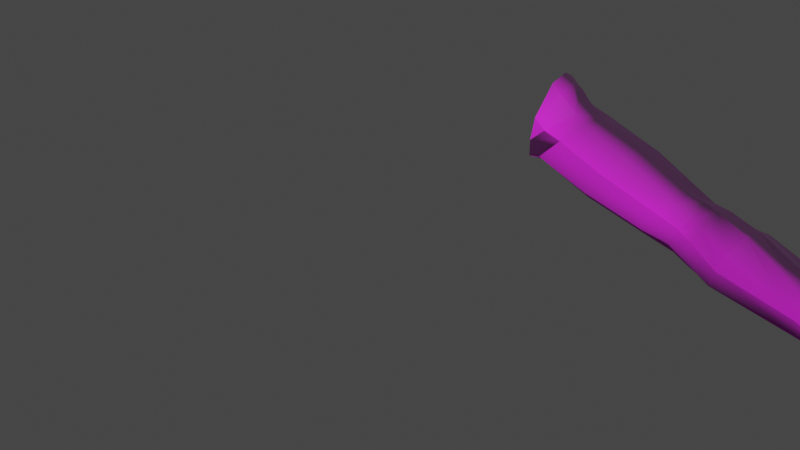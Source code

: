 # Source: left_arm.blend  (saved by Blender 4.2.66; exported with 4.5.12 LTS)
import bpy
from mathutils import Matrix  # noqa: F401  (used for matrix-valued properties, if any)

bpy.ops.wm.read_factory_settings(use_empty=True)
scene = bpy.context.scene
scene.name = 'Scene'

# ---- collections
col_collection = bpy.data.collections.new('Collection'); scene.collection.children.link(col_collection)

# ---- images (referenced by path relative to the original .blend; pixels are not part of the script)
import os
ASSET_DIR = os.environ.get("B2B_ASSET_DIR", "")  # directory of the original .blend (textures are referenced by path, not embedded)
HERE = os.path.dirname(os.path.abspath(__file__))  # packed textures are extracted next to this script under _unpacked/

def load_image(name, relpath, width, height, colorspace="sRGB"):
    """Load a texture the original file referenced (path relative to the .blend, or extracted next to this script)."""
    p = next((c for c in (os.path.join(HERE, relpath), os.path.join(ASSET_DIR, relpath)) if relpath and os.path.exists(c)), "")
    if p:
        img = bpy.data.images.load(p, check_existing=True)
        img.name = name
    else:  # same state as the original file: an image datablock whose file is absent (Cycles renders it pink)
        img = bpy.data.images.new(name, width, height)
        img.source = "FILE"
        img.filepath = "//" + (relpath or name)
    img.colorspace_settings.name = colorspace
    return img
img_armstexd_jpg = load_image('ArmsTexD.jpg', 'arms/Arms_Texture/ArmsTexD.jpg', 1024, 1024, 'sRGB')
img_armstexn_jpg = load_image('ArmsTexN.jpg', 'arms/Arms_Texture/ArmsTexN.jpg', 1024, 1024, 'sRGB')

# ---- materials (node trees are filled in below, after node groups)
mat_armstex_005 = bpy.data.materials.new('ArmsTex.005')
mat_armstex_005.use_transparent_shadow = False
mat_armstex_005.roughness = 0.2929
mat_armstex_005.specular_intensity = 1.0

# ---- material node trees
mat_armstex_005.use_nodes = True; mat_armstex_005.node_tree.nodes.clear()
_N = mat_armstex_005.node_tree.nodes; _L = mat_armstex_005.node_tree.links
n0 = _N.new('ShaderNodeBsdfPrincipled'); n0.name = 'Principled BSDF'; n0.location = (10, 300)
n0.distribution = 'GGX'
n0.subsurface_method = 'BURLEY'
n0.inputs[2].default_value = 0.8203
n0.inputs[3].default_value = 1.45
n0.inputs[13].default_value = 1.0
n0.inputs[27].default_value = (0.0, 0.0, 0.0, 1.0)
n0.inputs[28].default_value = 1.0
n1 = _N.new('ShaderNodeOutputMaterial'); n1.name = 'Material Output'; n1.location = (300, 300)
n2 = _N.new('ShaderNodeNormalMap'); n2.name = 'Normal Map'; n2.location = (-300, -300)
n2.label = 'Normal/Map'
n3 = _N.new('ShaderNodeTexImage'); n3.name = 'Image Texture'; n3.location = (-406, 382)
n3.image = img_armstexd_jpg
n4 = _N.new('ShaderNodeTexImage'); n4.name = 'Image Texture.001'; n4.location = (-614, -429)
n4.image = img_armstexn_jpg
_L.new(n0.outputs[0], n1.inputs[0])
_L.new(n2.outputs[0], n0.inputs[5])
_L.new(n3.outputs[0], n0.inputs[0])
_L.new(n4.outputs[0], n2.inputs[1])
n1.is_active_output = True

# ---- world
world_world = bpy.data.worlds.new('World'); scene.world = world_world
world_world.use_nodes = True; world_world.node_tree.nodes.clear()
_N = world_world.node_tree.nodes; _L = world_world.node_tree.links
n0 = _N.new('ShaderNodeOutputWorld'); n0.name = 'World Output'; n0.location = (300, 300)
n1 = _N.new('ShaderNodeBackground'); n1.name = 'Background'; n1.location = (10, 300)
n1.inputs[0].default_value = (0.05088, 0.05088, 0.05088, 1.0)
_L.new(n1.outputs[0], n0.inputs[0])
n0.is_active_output = True
world_world.color = (0.05088, 0.05088, 0.05088)
world_world.use_sun_shadow = False
world_world.sun_shadow_jitter_overblur = 0.0

# ---- meshes
me_fpsarms_2_001 = bpy.data.meshes.new('FpsArms.2.001')
me_fpsarms_2_001.from_pydata([(80.31, -7.807, 13.25), (83.88, -10.76, 13.88), (84.74, -13.55, 15.08), (78.28, -11.55, 16.7), (78.67, -11.85, 13.68), (76.28, -5.795, 18.51), (84.2, -9.948, 14.81), (82.46, -12.78, 20.98), (81.37, -11.95, 23.27), (84.29, -13.22, 14.74), (80.97, -11.24, 24.1), (82.82, -13.19, 18.33), (82.86, -13.37, 15.54), (83.27, -8.841, 23.71), (78.97, -14.95, 29.5), (78.9, -15.46, 29.86), (78.81, -15.65, 29.64), (78.81, -15.41, 29.32), (78.49, -15.91, 29.69), (78.38, -15.87, 29.31), (84.4, -13.6, 15.92), (84.11, -13.4, 15.88), (81.55, -9.256, 24.21), (78.14, -16.01, 29.72), (84.72, -12.9, 16.69), (76.31, -7.621, 21.75), (77.88, -15.93, 29.46), (84.5, -12.75, 16.85), (78.04, -15.95, 29.97), (81.14, -10.12, 24.41), (82.5, -8.434, 23.21), (85.34, -12.23, 16.89), (82.78, -9.038, 24.35), (85.29, -11.96, 17.0), (85.63, -11.54, 16.36), (84.76, -9.963, 19.33), (77.55, -15.72, 29.74), (78.0, -14.64, 30.1), (78.51, -15.81, 30.02), (77.63, -6.295, 15.13), (77.49, -15.74, 29.02), (77.62, -10.39, 12.13), (77.75, -8.674, 12.01), (77.03, -15.29, 29.29), (78.18, -15.72, 28.79), (77.88, -7.384, 12.73), (76.35, -11.19, 15.93), (85.18, -10.39, 17.1), (78.72, -15.03, 28.82), (76.75, -11.33, 13.37), (85.5, -11.47, 16.79), (72.02, -7.884, 18.69), (78.82, -14.25, 29.04), (85.85, -11.64, 15.63), (76.92, -15.09, 28.01), (76.46, -14.62, 28.49), (77.72, -14.93, 27.78), (78.33, -14.01, 27.85), (78.35, -13.29, 28.28), (72.29, -9.241, 17.83), (77.87, -12.89, 28.8), (73.47, -5.505, 18.75), (77.12, -13.12, 29.14), (72.51, -6.216, 19.02), (85.55, -10.97, 15.41), (72.87, -9.734, 16.89), (76.48, -13.81, 28.95), (73.56, -9.959, 16.13), (73.97, -10.06, 15.73), (86.67, -18.15, 16.46), (75.25, -5.388, 16.15), (78.83, -15.21, 30.07), (75.95, -6.333, 13.74), (75.81, -8.563, 12.22), (75.9, -7.528, 12.52), (78.43, -15.56, 30.26), (75.19, -9.975, 13.02), (77.95, -15.73, 30.22), (75.94, -9.642, 12.27), (74.68, -10.23, 14.41), (86.71, -18.59, 16.85), (77.39, -15.34, 29.96), (76.93, -14.48, 29.55), (71.33, -7.493, 18.07), (77.54, -13.74, 29.61), (71.61, -8.969, 17.06), (86.43, -18.53, 16.9), (72.42, -4.744, 17.62), (71.73, -5.607, 18.32), (78.37, -13.69, 29.34), (86.27, -18.25, 16.67), (78.87, -14.63, 29.71), (72.09, -9.302, 15.99), (72.48, -9.417, 14.75), (75.41, -12.87, 25.09), (86.22, -18.48, 17.34), (73.34, -9.65, 15.27), (74.66, -12.44, 25.53), (76.45, -12.68, 24.88), (85.95, -18.18, 17.21), (86.17, -18.21, 17.71), (77.11, -11.83, 24.95), (73.5, -4.794, 15.14), (75.21, -6.054, 13.17), (74.45, -5.1, 15.74), (75.07, -7.602, 12.28), (74.74, -8.909, 12.62), (86.01, -17.87, 17.73), (77.11, -10.94, 25.31), (73.93, -9.5, 13.91), (86.43, -18.22, 17.84), (85.29, -9.798, 18.31), (76.57, -10.58, 26.05), (74.22, -5.893, 12.44), (73.96, -7.648, 11.9), (86.35, -17.64, 17.94), (73.53, -8.719, 12.44), (75.4, -10.86, 26.58), (72.93, -9.293, 13.48), (73.0, -5.113, 18.27), (72.2, -5.855, 18.66), (87.1, -17.78, 17.25), (74.68, -11.79, 26.33), (77.35, -14.13, 27.12), (76.52, -14.28, 27.33), (71.76, -7.565, 18.32), (83.52, -9.321, 22.8), (72.05, -8.966, 17.44), (86.57, -18.6, 17.42), (77.87, -13.2, 27.22), (85.91, -17.43, 17.63), (86.36, -16.99, 17.85), (85.79, -17.79, 17.06), (72.61, -9.414, 16.45), (86.14, -17.79, 16.45), (86.71, -17.5, 16.19), (84.31, -9.18, 17.79), (86.94, -18.51, 16.88), (77.73, -12.39, 27.52), (77.21, -12.04, 27.96), (86.86, -18.53, 17.44), (86.7, -18.16, 17.86), (76.06, -13.21, 28.27), (85.42, -11.55, 14.54), (86.67, -17.54, 17.9), (86.94, -16.72, 17.59), (76.49, -12.38, 28.14), (75.93, -13.01, 28.05), (87.32, -16.74, 16.97), (87.16, -17.16, 16.4), (86.94, -18.03, 16.51), (85.4, -15.52, 16.41), (85.62, -15.16, 17.09), (85.76, -15.56, 15.79), (75.97, -13.79, 27.71), (76.68, -12.6, 28.43), (86.49, -15.28, 15.62), (74.33, -11.37, 25.62), (87.06, -14.94, 15.93), (87.24, -14.61, 16.55), (75.04, -10.28, 25.75), (76.29, -10.21, 25.39), (86.92, -14.49, 17.13), (77.42, -12.32, 28.24), (74.95, -12.64, 23.89), (86.3, -14.7, 17.37), (85.73, -16.21, 16.6), (74.11, -12.04, 24.46), (85.89, -15.91, 17.27), (86.82, -13.95, 15.65), (86.07, -16.25, 16.0), (86.71, -16.07, 15.84), (87.23, -15.83, 16.16), (87.45, -15.56, 16.78), (76.21, -12.55, 23.61), (77.32, -11.6, 23.82), (77.3, -10.45, 24.51), (87.13, -15.38, 17.36), (86.45, -15.53, 17.54), (87.07, -13.61, 16.27), (76.16, -9.658, 24.61), (86.73, -13.44, 16.92), (87.22, -16.07, 16.2), (87.4, -15.96, 16.84), (87.08, -15.74, 17.42), (79.89, -11.26, 22.53), (77.77, -11.2, 22.4), (77.03, -11.79, 22.84), (19.27, 1.244, 7.103), (74.66, -9.908, 25.04), (18.68, -1.02, 2.304), (73.95, -11.06, 24.96), (19.27, 3.603, 7.096), (72.93, -10.51, 22.39), (19.43, 6.69, 6.438), (73.59, -12.01, 21.44), (20.05, 10.98, 3.445), (20.06, 11.66, 0.335), (19.8, 10.66, -1.789), (21.59, 9.838, 3.731), (21.81, 10.39, 0.6494), (21.66, 9.534, -1.199), (21.55, 8.608, -2.438), (21.22, 6.876, -3.98), (20.51, 4.28, -5.214), (74.79, -8.016, 22.13), (86.18, -12.56, 16.66), (86.54, -13.04, 16.82), (86.91, -13.13, 16.12), (85.7, -12.26, 14.78), (73.59, -8.599, 22.6), (86.45, -12.59, 15.99), (72.3, -9.275, 20.28), (72.76, -10.76, 19.37), (85.75, -12.93, 16.98), (72.98, -7.326, 20.63), (74.43, -6.558, 20.31), (86.07, -13.43, 17.12), (77.8, -10.22, 24.0), (85.29, -13.72, 16.84), (77.98, -11.17, 23.65), (85.65, -14.1, 16.92), (77.48, -9.442, 23.76), (79.74, -10.9, 23.39), (85.06, -14.25, 16.2), (79.73, -10.03, 23.77), (80.02, -8.996, 23.63), (85.49, -14.52, 16.32), (77.4, -11.64, 20.11), (85.29, -12.94, 14.61), (76.25, -12.29, 20.22), (74.96, -12.39, 20.62), (85.36, -14.23, 15.44), (73.74, -11.23, 18.38), (74.79, -11.25, 17.68), (75.86, -11.04, 17.26), (81.88, -7.686, 19.94), (80.98, -7.787, 22.52), (82.55, -8.144, 16.9), (82.25, -11.92, 13.52), (82.54, -10.3, 13.4), (82.76, -9.055, 14.18), (80.45, -12.02, 20.28), (81.13, -12.39, 17.76), (81.8, -12.77, 15.03), (84.67, -12.41, 14.15), (85.75, -14.51, 15.66), (85.89, -13.73, 15.09), (63.94, -3.009, 8.506), (69.77, -3.968, 12.63), (62.93, -2.131, 11.34), (68.84, -3.777, 15.09), (88.89, -16.74, 25.58), (88.56, -17.53, 24.46), (88.96, -17.34, 23.79), (89.36, -16.99, 23.57), (61.9, -2.892, 13.29), (68.14, -4.748, 16.35), (24.07, 7.732, -0.4443), (19.17, -0.2529, -4.88), (86.08, -11.52, 25.93), (60.96, -5.635, 13.92), (67.58, -7.019, 16.21), (90.46, -17.97, 24.57), (90.4, -18.08, 25.25), (90.01, -17.85, 25.73), (89.6, -17.23, 25.75), (60.7, -8.493, 12.59), (89.45, -16.32, 25.44), (67.83, -8.9, 14.69), (89.89, -16.07, 24.75), (61.33, -9.843, 10.38), (68.36, -9.472, 12.85), (63.77, -8.141, 7.249), (69.95, -7.518, 10.1), (89.84, -16.52, 24.0), (90.16, -17.44, 24.09), (86.53, -14.48, 23.17), (86.54, -14.2, 23.97), (69.0, -8.962, 11.03), (62.72, -9.318, 8.272), (43.88, -2.388, -0.4469), (87.06, -14.29, 22.47), (44.85, 0.1571, 2.533), (44.54, 1.033, 4.905), (43.86, -0.7608, 6.805), (87.75, -13.71, 22.37), (88.1, -13.28, 22.86), (88.08, -13.06, 23.53), (42.78, -2.099, 8.092), (87.67, -13.22, 24.1), (41.38, -4.733, 7.632), (41.5, -6.985, 5.481), (42.2, -7.411, 1.786), (87.09, -13.61, 24.35), (87.66, -15.7, 23.88), (87.52, -15.38, 24.56), (88.05, -15.53, 23.21), (88.61, -15.01, 23.02), (88.96, -14.45, 23.37), (88.98, -14.19, 24.1), (88.47, -14.4, 24.69), (87.94, -14.87, 24.88), (85.29, -11.07, 22.95), (86.77, -12.18, 23.58), (85.58, -11.67, 26.49), (42.61, -5.519, -0.8872), (47.63, -4.412, -0.5118), (47.25, -5.718, -0.2742), (46.49, -2.484, 0.3327), (45.56, -6.183, -0.3702), (46.88, 0.8734, 6.103), (47.47, 0.1612, 3.433), (45.7, -1.305, 7.979), (87.21, -11.96, 22.93), (85.86, -10.78, 22.07), (43.84, -5.724, 8.342), (84.81, -11.55, 23.18), (86.37, -12.73, 24.0), (86.62, -14.43, 27.39), (87.56, -13.8, 25.86), (23.27, 6.329, -3.161), (19.29, 4.33, -5.606), (88.06, -13.52, 26.36), (39.48, -0.9048, 8.033), (84.44, -12.39, 22.77), (85.96, -13.46, 23.8), (87.95, -13.36, 27.1), (85.84, -12.2, 24.73), (84.2, -10.04, 24.64), (22.34, 3.108, -4.983), (83.19, -11.08, 25.62), (84.57, -12.84, 21.93), (86.06, -13.67, 22.82), (85.2, -12.55, 21.07), (86.62, -13.43, 21.95), (37.88, -6.946, 0.8649), (87.53, -13.53, 27.67), (84.91, -12.09, 26.66), (44.93, -3.107, 8.614), (87.84, -13.24, 26.23), (85.77, -11.85, 20.8), (43.88, -7.921, 6.038), (82.94, -11.91, 25.3), (87.13, -14.42, 25.99), (37.4, -3.915, 7.719), (84.68, -12.75, 26.25), (85.35, -10.99, 20.4), (85.24, -11.53, 20.32), (84.39, -12.37, 20.23), (83.27, -12.37, 24.41), (51.93, 0.2477, 8.919), (52.52, -0.1281, 5.952), (21.22, -0.1033, -4.827), (50.51, -2.062, 10.64), (83.86, -12.69, 21.53), (44.8, -8.289, 2.153), (87.13, -12.82, 21.8), (83.89, -9.488, 22.2), (83.62, -12.06, 22.52), (18.96, -1.817, -1.647), (84.21, -11.03, 22.96), (49.55, -4.808, 10.59), (87.72, -13.05, 26.96), (84.48, -10.45, 22.82), (86.02, -11.37, 21.12), (85.4, -9.989, 21.7), (89.87, -17.65, 23.93), (87.24, -12.22, 22.13), (84.73, -9.797, 20.1), (87.53, -12.51, 22.37), (87.51, -12.28, 23.12), (20.56, 1.246, 6.58), (90.21, -18.15, 24.46), (89.78, -18.17, 24.43), (89.45, -17.85, 24.09), (23.63, 4.365, 6.515), (90.22, -17.11, 25.06), (25.94, 6.569, 3.913), (48.53, -7.491, 9.836), (84.67, -9.26, 21.35), (26.37, 6.703, 0.6806), (83.63, -8.749, 20.87), (82.3, -9.49, 24.73), (79.12, -6.481, 18.9), (87.08, -12.49, 23.74), (26.2, 5.897, -2.225), (25.63, 2.474, -4.589), (86.25, -14.14, 15.37), (23.54, -0.9622, -4.529), (20.8, -1.954, -1.502), (28.54, -1.368, 7.583), (86.3, -13.13, 15.32), (86.7, -13.62, 15.52), (45.44, -4.243, -0.8813), (30.68, 1.97, 7.657), (78.16, -7.333, 21.77), (89.14, -14.81, 23.51), (84.78, -11.12, 14.17), (19.29, 1.734, -5.874), (79.95, -6.829, 15.98), (32.99, 4.341, 5.237), (79.53, -10.88, 12.39), (85.0, -10.56, 16.34), (89.19, -14.59, 24.26), (88.65, -14.71, 24.82), (80.08, -9.207, 12.47), (85.74, -11.36, 17.35), (87.3, -13.26, 27.54), (48.1, -9.217, 7.153), (85.44, -11.89, 17.24), (84.92, -13.03, 25.43), (84.51, -12.71, 17.26), (84.98, -10.42, 15.19), (84.51, -10.67, 23.94), (49.3, -9.695, 3.313), (34.26, 4.218, 2.098), (84.36, -12.88, 18.53), (89.54, -18.31, 24.93), (85.85, -11.56, 25.08), (86.89, -13.83, 27.72), (41.15, 0.5725, 6.305), (51.31, -6.349, 0.6469), (34.86, 3.491, -0.661), (88.99, -18.01, 24.68), (86.1, -11.77, 25.27), (37.18, -6.246, 4.801), (50.65, -7.866, 1.357), (89.37, -18.11, 25.4), (52.02, -4.326, 0.6902), (52.54, -1.845, 2.537), (33.22, 0.3304, -3.505), (84.48, -12.4, 19.73), (83.66, -10.49, 25.38), (20.99, 5.188, 6.387), (90.09, -18.32, 25.14), (64.36, -5.077, 7.151), (70.43, -5.794, 10.17), (30.38, -3.439, -3.698), (28.01, -5.017, -0.1466), (27.34, -3.63, 4.289), (85.15, -11.58, 20.07), (83.21, -12.39, 13.91), (88.95, -17.76, 25.35), (89.72, -18.03, 25.63), (89.27, -17.45, 25.71), (85.28, -11.44, 26.33), (19.6, -0.7829, 2.816), (85.78, -11.24, 25.74), (84.15, -10.31, 23.18), (83.91, -12.03, 23.71), (64.29, -6.593, 6.839), (85.44, -12.86, 24.76), (40.66, -1.617, -1.485), (38.69, -4.799, -1.824), (42.01, 0.8696, 1.321), (84.09, -10.95, 23.12), (41.76, 1.113, 3.902), (24.02, 7.403, 3.345), (84.44, -11.25, 23.6), (88.53, -17.23, 25.2), (85.3, -11.07, 19.89), (86.0, -10.47, 18.71), (89.71, -18.62, 20.44), (89.91, -19.3, 20.9), (89.48, -19.19, 20.87), (83.28, -11.97, 22.88), (89.21, -18.88, 20.53), (82.41, -12.02, 23.84), (89.2, -19.46, 21.35), (88.72, -19.1, 21.11), (81.98, -11.42, 24.77), (88.93, -19.31, 21.72), (88.71, -18.72, 21.82), (89.33, -19.19, 22.07), (88.93, -18.42, 22.15), (89.95, -18.23, 21.52), (82.17, -10.43, 25.08), (82.94, -9.965, 25.06), (83.78, -9.425, 24.2), (89.12, -16.0, 26.96), (89.72, -19.55, 21.56), (88.35, -18.14, 21.65), (88.6, -17.59, 22.0), (88.41, -18.58, 20.91), (88.89, -18.29, 20.3), (89.42, -16.39, 27.48), (89.08, -16.54, 27.45), (88.76, -16.35, 27.11), (89.46, -17.84, 20.16), (90.18, -19.15, 21.01), (88.9, -16.68, 27.93), (88.4, -16.6, 27.67), (90.02, -19.34, 21.67), (89.61, -19.05, 22.16), (89.23, -18.26, 22.19), (89.21, -17.25, 21.91), (89.74, -17.12, 21.25), (89.85, -17.52, 20.55), (88.7, -16.51, 28.35), (89.97, -18.44, 20.59), (86.72, -15.22, 19.81), (86.73, -14.88, 20.57), (87.28, -15.13, 19.15), (88.07, -14.67, 19.05), (88.55, -14.19, 19.52), (88.3, -16.32, 28.31), (88.97, -16.34, 28.55), (88.51, -15.94, 28.65), (89.3, -15.47, 27.99), (89.34, -16.53, 28.12), (87.88, -15.95, 28.14), (88.1, -15.39, 28.49), (87.98, -16.27, 27.41), (88.52, -13.86, 20.21), (88.03, -13.92, 20.76), (87.37, -14.25, 20.93), (87.63, -16.62, 20.27), (87.58, -16.32, 21.03), (88.12, -16.38, 19.65), (88.84, -16.06, 19.57), (89.25, -15.57, 19.98), (89.21, -15.26, 20.74), (88.68, -15.33, 21.3), (88.02, -15.76, 21.41), (88.34, -15.93, 26.78), (88.72, -15.36, 26.57), (89.59, -16.15, 27.58), (89.56, -16.24, 28.21), (89.18, -16.1, 28.62), (88.76, -15.67, 28.66), (85.97, -11.61, 19.86), (87.35, -12.71, 20.37), (87.86, -12.54, 19.71), (86.46, -11.24, 18.98), (85.56, -12.06, 20.07), (86.82, -13.26, 20.66), (88.54, -14.88, 28.31), (88.87, -14.57, 27.62), (88.99, -14.92, 26.92), (89.32, -15.76, 27.09), (85.6, -13.86, 25.93), (85.43, -13.53, 26.71), (85.12, -12.83, 19.73), (86.38, -13.96, 20.35), (85.04, -13.28, 18.87), (86.47, -14.33, 19.57), (85.52, -12.97, 18.02), (86.93, -14.15, 18.78), (86.09, -13.58, 25.31), (86.1, -12.39, 17.79), (86.56, -12.83, 25.25), (87.57, -13.63, 18.58), (86.48, -11.86, 18.09), (87.84, -12.98, 18.98), (88.1, -13.37, 19.16), (86.72, -12.35, 25.67), (88.12, -13.0, 19.9), (87.6, -13.09, 20.51), (89.4, -15.98, 20.1), (89.36, -15.72, 20.87), (88.8, -15.71, 21.45), (86.64, -12.08, 26.27), (19.52, 9.198, -3.287), (19.42, 7.227, -4.588), (86.23, -12.25, 26.81), (85.74, -12.77, 27.04), (86.82, -14.7, 26.66)], [], [(372, 376, 434, 192, 188), (535, 441, 432, 543), (543, 432, 417, 545), (42, 406, 402, 41), (45, 0, 406, 42), (49, 4, 3, 46), (3, 228, 235, 46), (41, 402, 4, 49), (222, 396, 25), (25, 205, 180, 222), (25, 5, 216, 205), (59, 213, 212, 51), (63, 215, 216, 61), (51, 212, 215, 63), (65, 233, 213, 59), (67, 234, 233, 65), (142, 154, 55, 66), (155, 142, 66, 62), (163, 155, 62, 60), (138, 163, 60, 58), (393, 169, 388), (393, 208, 179, 169), (208, 207, 181, 179), (207, 217, 181), (172, 182, 171), (172, 173, 183, 182), (68, 235, 234, 67), (173, 177, 184, 183), (177, 178, 184), (358, 380, 382), (39, 70, 5), (380, 369, 382), (35, 111, 136), (111, 47, 136), (32, 13, 30), (13, 126, 30), (403, 413, 6), (223, 220, 186, 185), (187, 186, 220, 175), (175, 174, 187), (70, 39, 72), (27, 412, 11, 12), (412, 417, 11), (432, 349, 7, 11), (349, 355, 7), (355, 359, 7), (466, 468, 8), (61, 216, 5, 70), (468, 471, 8), (45, 74, 72, 39), (434, 194, 192), (199, 196, 194), (200, 201, 198, 197), (201, 202, 563, 198), (199, 200, 197, 196), (434, 458, 199, 194), (458, 200, 199), (458, 258, 201, 200), (258, 202, 201), (258, 321, 203, 202), (204, 203, 321, 330), (204, 330, 399), (74, 45, 42, 73), (78, 41, 49, 76), (49, 46, 79, 76), (78, 73, 42, 41), (269, 85, 83, 262), (257, 88, 87, 251), (262, 83, 88, 257), (92, 85, 269), (93, 92, 269, 272), (345, 391, 440, 426), (426, 440, 439, 336), (68, 67, 96), (102, 249, 251, 87), (104, 70, 72, 103), (25, 396, 384, 5), (103, 72, 74, 105), (336, 439, 438, 454), (526, 539, 540, 480), (312, 311, 351, 352), (74, 73, 106, 105), (0, 45, 39, 400), (106, 76, 79, 109), (102, 104, 103, 113), (113, 103, 105, 114), (105, 106, 116, 114), (116, 106, 109, 118), (76, 106, 78), (87, 119, 104, 102), (88, 120, 119, 87), (83, 125, 120, 88), (85, 127, 125, 83), (92, 133, 127, 85), (93, 96, 133, 92), (249, 102, 113, 437), (480, 540, 527, 486), (528, 510, 486, 527), (545, 417, 412, 547), (529, 507, 510, 528), (311, 313, 354, 351), (313, 339, 362, 354), (529, 530, 508, 507), (530, 537, 512, 508), (339, 316, 379, 362), (316, 342, 409, 379), (346, 542, 566, 338), (411, 541, 542, 346), (342, 356, 415, 409), (310, 308, 422, 427), (188, 190, 447, 372), (360, 390, 447, 190), (452, 549, 541, 411), (328, 551, 549, 452), (425, 556, 551, 328), (267, 261, 362, 379), (436, 451, 422, 429), (451, 273, 427, 422), (260, 562, 556, 425), (305, 565, 562, 260), (338, 566, 565, 305), (248, 436, 429, 430), (273, 280, 415, 427), (280, 271, 409, 415), (271, 267, 379, 409), (451, 436, 437), (542, 541, 567, 319), (541, 549, 344, 567), (549, 551, 320, 344), (437, 436, 248, 249), (249, 248, 250, 251), (251, 250, 256, 257), (257, 256, 261, 262), (551, 556, 340, 320), (556, 562, 363, 340), (562, 565, 408, 363), (262, 261, 267, 269), (269, 267, 271, 272), (279, 280, 273, 274), (274, 273, 451, 437), (430, 352, 250, 248), (352, 351, 256, 250), (351, 354, 261, 256), (281, 453, 455, 283), (565, 566, 420, 408), (566, 542, 319, 420), (448, 329, 433, 446), (283, 455, 457, 284), (284, 457, 421, 285), (285, 421, 324, 289), (446, 433, 331, 338), (338, 331, 343, 346), (346, 343, 350, 411), (289, 324, 345, 291), (291, 345, 426, 292), (292, 426, 336, 293), (411, 350, 450, 452), (293, 336, 454, 306), (306, 454, 453, 281), (362, 261, 354), (452, 450, 459, 328), (309, 312, 352, 430), (307, 429, 422, 308), (309, 394, 281), (114, 116, 279, 274), (225, 223, 10, 29), (328, 459, 414, 419), (339, 289, 291, 316), (316, 291, 292, 342), (456, 361, 364, 449), (419, 414, 329, 448), (342, 292, 293, 356), (331, 477, 471, 343), (356, 293, 306, 310), (272, 271, 280, 279), (348, 441, 461, 347), (410, 33, 50, 407), (238, 400, 384, 236), (237, 236, 384, 396), (343, 471, 468, 350), (350, 468, 466, 450), (226, 225, 29, 22), (534, 462, 461, 531), (241, 0, 400, 238), (381, 258, 458, 378), (240, 239, 402, 406), (554, 555, 552), (554, 533, 557, 555), (547, 412, 410, 550), (450, 466, 456, 459), (395, 376, 372, 391), (401, 378, 376, 395), (241, 240, 406, 0), (423, 386, 381, 416), (533, 532, 558, 557), (431, 387, 386, 423), (459, 456, 449, 414), (307, 309, 430, 429), (281, 283, 312, 309), (438, 389, 387, 431), (439, 390, 389, 438), (532, 536, 558), (521, 559, 520), (416, 381, 378, 401), (312, 283, 284, 311), (311, 284, 285, 313), (440, 447, 390, 439), (185, 186, 228, 242), (313, 285, 289, 339), (433, 478, 477, 331), (243, 242, 228, 3), (239, 244, 4, 402), (244, 243, 3, 4), (226, 237, 396, 222), (449, 479, 329, 414), (281, 394, 306), (400, 39, 5, 384), (440, 391, 372, 447), (454, 438, 431, 453), (329, 479, 478, 433), (419, 425, 328), (310, 427, 415, 356), (380, 366, 369), (358, 366, 380), (419, 448, 260, 425), (136, 238, 236, 382), (237, 30, 382, 236), (448, 446, 305, 260), (453, 431, 423, 455), (446, 338, 305), (340, 323, 320), (455, 423, 416, 457), (521, 522, 560, 559), (340, 363, 327, 323), (363, 408, 337, 327), (477, 478, 383), (383, 478, 479, 32), (308, 394, 307), (408, 420, 337), (377, 264, 263, 276), (13, 479, 126), (449, 126, 479), (374, 375, 367, 373), (418, 424, 375, 374), (550, 410, 407, 553), (223, 225, 218, 220), (32, 479, 13), (477, 383, 22, 29), (428, 443, 424, 418), (225, 226, 222, 218), (175, 220, 218, 176), (437, 113, 114, 274), (230, 228, 186, 187), (231, 174, 164, 195), (522, 523, 561, 560), (116, 118, 279), (119, 61, 70, 104), (444, 445, 443, 428), (22, 383, 32, 30), (308, 310, 394), (457, 416, 401, 421), (421, 401, 395, 324), (523, 524, 561), (203, 564, 563, 202), (120, 63, 61, 119), (309, 307, 394), (127, 59, 51, 125), (133, 65, 59, 127), (306, 394, 310), (324, 395, 391, 345), (176, 218, 222, 180), (223, 185, 8, 10), (230, 187, 174, 231), (230, 231, 233, 234), (231, 195, 213, 233), (73, 78, 106), (265, 264, 377, 266), (96, 67, 65, 133), (46, 235, 68, 79), (109, 79, 68, 96), (109, 96, 93, 118), (213, 195, 193, 212), (279, 118, 93, 272), (435, 418, 374, 373), (366, 358, 364), (444, 428, 418, 435), (445, 252, 460, 443), (443, 460, 253, 424), (364, 358, 126, 449), (369, 347, 461, 35), (424, 253, 254, 375), (375, 254, 255, 367), (35, 461, 462), (275, 270, 377, 276), (377, 270, 268, 266), (47, 407, 50, 403), (531, 461, 441, 535), (212, 193, 210, 215), (322, 564, 203, 204), (403, 64, 413), (126, 358, 382, 30), (237, 226, 22, 30), (366, 347, 369), (111, 462, 47), (35, 462, 111), (382, 369, 35, 136), (6, 241, 238, 136), (302, 296, 460, 252), (296, 295, 253, 460), (295, 297, 254, 253), (229, 245, 143, 209), (2, 9, 245, 229), (20, 21, 9, 2), (24, 27, 21, 20), (297, 298, 255, 254), (298, 397, 275, 255), (397, 404, 270, 275), (31, 33, 27, 24), (34, 50, 33, 31), (64, 403, 34, 53), (404, 405, 268, 270), (53, 209, 143, 64), (121, 140, 137, 150), (86, 90, 69, 80), (95, 99, 90, 86), (100, 107, 99, 95), (110, 115, 107, 100), (141, 140, 121, 144), (405, 302, 252, 268), (128, 95, 86, 80), (110, 100, 95, 128), (115, 131, 130, 107), (107, 130, 132, 99), (99, 132, 134, 90), (90, 134, 135, 69), (255, 275, 276, 367), (149, 148, 121, 150), (121, 148, 145, 144), (367, 276, 263, 373), (178, 168, 130, 131), (168, 166, 132, 130), (166, 170, 134, 132), (170, 171, 135, 134), (171, 182, 149, 135), (182, 183, 148, 149), (264, 435, 373, 263), (265, 444, 435, 264), (183, 184, 145, 148), (184, 178, 131, 145), (135, 149, 150, 69), (265, 266, 445, 444), (266, 268, 252, 445), (326, 278, 294, 318), (333, 277, 278, 326), (69, 150, 137, 80), (140, 128, 80, 137), (141, 110, 128, 140), (141, 144, 115, 110), (144, 145, 131, 115), (221, 152, 165, 217), (227, 151, 152, 221), (246, 153, 151, 227), (335, 282, 277, 333), (357, 286, 282, 335), (388, 156, 153, 246), (169, 158, 156, 388), (179, 159, 158, 169), (181, 162, 159, 179), (370, 287, 286, 357), (371, 288, 287, 370), (217, 165, 162, 181), (152, 151, 166, 168), (151, 153, 170, 166), (385, 290, 288, 371), (318, 294, 290, 385), (278, 277, 295, 296), (153, 156, 171, 170), (156, 158, 172, 171), (158, 159, 173, 172), (159, 162, 177, 173), (277, 282, 297, 295), (282, 286, 298, 297), (162, 165, 178, 177), (165, 152, 168, 178), (208, 211, 206, 207), (207, 206, 214, 217), (217, 214, 219, 221), (221, 219, 224, 227), (227, 224, 232, 246), (246, 232, 247, 388), (388, 247, 392, 393), (393, 392, 211, 208), (214, 31, 24, 219), (219, 24, 20, 224), (224, 20, 2, 232), (232, 2, 229, 247), (247, 229, 209, 392), (206, 34, 31, 214), (209, 53, 211, 392), (211, 53, 34, 206), (286, 287, 299, 298), (287, 288, 300, 299), (288, 290, 301, 300), (290, 294, 302, 301), (294, 278, 296, 302), (314, 315, 303, 304), (403, 50, 34), (304, 303, 317, 318), (509, 528, 527, 540), (487, 488, 480, 486), (318, 317, 325, 326), (326, 325, 332, 333), (333, 332, 334, 335), (335, 334, 341, 357), (357, 341, 365, 368), (368, 365, 315, 314), (143, 245, 398), (462, 407, 47), (413, 64, 143, 398), (317, 361, 359, 325), (491, 492, 488, 487), (325, 359, 355, 332), (1, 398, 245, 442), (6, 413, 398, 1), (136, 47, 403, 6), (332, 355, 349, 334), (499, 506, 492, 491), (507, 508, 506, 499), (529, 528, 509, 530), (334, 349, 348, 341), (341, 348, 347, 365), (510, 491, 487, 486), (303, 364, 361, 317), (347, 366, 315, 365), (315, 366, 364, 303), (239, 240, 1, 442), (507, 499, 491, 510), (508, 512, 511, 506), (259, 399, 330, 353), (259, 353, 360), (322, 204, 399), (407, 462, 534, 553), (378, 458, 434, 376), (506, 511, 513, 492), (492, 513, 525, 488), (368, 370, 357), (125, 51, 63, 120), (215, 210, 205, 216), (228, 230, 234, 235), (386, 321, 258, 381), (488, 525, 526, 480), (539, 538, 509, 540), (243, 11, 7, 242), (509, 538, 537, 530), (420, 319, 511, 512), (319, 567, 513, 511), (387, 330, 321, 386), (389, 353, 330, 387), (390, 360, 353, 389), (8, 185, 242, 7), (567, 344, 525, 513), (344, 320, 526, 525), (320, 323, 539, 526), (323, 327, 538, 539), (368, 314, 371, 370), (327, 337, 537, 538), (244, 12, 11, 243), (244, 239, 442, 12), (314, 304, 385, 371), (240, 241, 6, 1), (304, 318, 385), (299, 397, 298), (299, 300, 404, 397), (300, 301, 405, 404), (301, 302, 405), (476, 493, 490, 500), (465, 467, 463, 464), (469, 470, 467, 465), (472, 473, 470, 469), (474, 475, 473, 472), (361, 456, 466, 359), (494, 493, 476, 495), (481, 469, 465, 464), (474, 472, 469, 481), (441, 348, 349, 432), (475, 483, 482, 473), (442, 245, 9), (337, 420, 512, 537), (473, 482, 484, 470), (33, 410, 412, 27), (470, 484, 485, 467), (467, 485, 489, 463), (498, 497, 476, 500), (476, 497, 496, 495), (524, 518, 482, 483), (518, 517, 484, 482), (466, 8, 7, 359), (8, 471, 10), (417, 432, 11), (517, 519, 485, 484), (519, 520, 489, 485), (520, 559, 498, 489), (442, 9, 21, 12), (21, 27, 12), (37, 75, 71, 91), (16, 17, 14, 15), (18, 19, 17, 16), (559, 560, 497, 498), (560, 561, 496, 497), (561, 524, 483, 496), (23, 26, 19, 18), (28, 36, 26, 23), (77, 75, 37, 81), (38, 18, 16, 15), (28, 23, 18, 38), (36, 43, 40, 26), (26, 40, 44, 19), (19, 44, 48, 17), (17, 48, 52, 14), (89, 84, 37, 91), (37, 84, 82, 81), (55, 54, 40, 43), (54, 56, 44, 40), (56, 57, 48, 44), (57, 58, 52, 48), (60, 89, 52, 58), (84, 89, 60, 62), (489, 498, 500, 463), (463, 500, 490, 464), (82, 84, 62, 66), (43, 82, 66, 55), (154, 124, 54, 55), (124, 123, 56, 54), (493, 481, 464, 490), (494, 474, 481, 493), (123, 129, 57, 56), (129, 138, 58, 57), (139, 163, 138), (139, 146, 155, 163), (146, 147, 142, 155), (147, 154, 142), (52, 89, 91, 14), (14, 91, 71, 15), (75, 38, 15, 71), (77, 28, 38, 75), (77, 81, 36, 28), (81, 82, 43, 36), (124, 154, 97, 94), (123, 124, 94, 98), (129, 123, 98, 101), (138, 129, 101, 108), (139, 138, 108, 112), (494, 495, 475, 474), (495, 496, 483, 475), (544, 502, 516, 536), (546, 501, 502, 544), (146, 139, 112, 117), (147, 146, 117, 122), (154, 147, 122, 97), (122, 117, 160, 157), (548, 503, 501, 546), (552, 504, 503, 548), (555, 505, 504, 552), (557, 514, 505, 555), (558, 515, 514, 557), (536, 516, 515, 558), (502, 501, 517, 518), (501, 503, 519, 517), (503, 504, 520, 519), (122, 157, 97), (112, 108, 161), (117, 112, 161, 160), (504, 505, 521, 520), (505, 514, 522, 521), (514, 515, 523, 522), (515, 516, 524, 523), (516, 502, 518, 524), (533, 534, 531, 532), (97, 167, 164, 94), (94, 164, 174, 98), (98, 174, 175, 101), (101, 175, 176, 108), (532, 531, 535, 536), (536, 535, 543, 544), (544, 543, 545, 546), (546, 545, 547, 548), (548, 547, 550, 552), (108, 176, 180, 161), (161, 180, 189, 160), (160, 189, 191, 157), (157, 191, 167, 97), (195, 164, 167, 193), (210, 189, 180, 205), (193, 191, 189, 210), (552, 550, 553, 554), (554, 553, 534, 533), (167, 191, 193), (10, 471, 477, 29)])
me_fpsarms_2_001.polygons.foreach_set('use_smooth', [True] * 598)
_uv = me_fpsarms_2_001.uv_layers.new(name='UVMap')
_uv.uv.foreach_set('vector', [0.939, 0.1428, 0.9145, 0.153, 0.9449, 0.2312, 0.9633, 0.2258, 0.9623, 0.1804, 0.0836, 0.3006, 0.08646, 0.29, 0.1014, 0.305, 0.08982, 0.32, 0.08982, 0.32, 0.1014, 0.305, 0.1092, 0.3489, 0.09383, 0.3465, 0.2462, 0.5036, 0.2189, 0.5091, 0.2179, 0.4731, 0.2405, 0.4693, 0.2484, 0.5347, 0.2201, 0.5415, 0.2189, 0.5091, 0.2462, 0.5036, 0.245, 0.4323, 0.22, 0.4333, 0.2178, 0.3595, 0.2465, 0.3717, 0.2178, 0.3595, 0.223, 0.2675, 0.2511, 0.3363, 0.2465, 0.3717, 0.2405, 0.4693, 0.2179, 0.4731, 0.22, 0.4333, 0.245, 0.4323, 0.2157, 0.7838, 0.22, 0.7255, 0.2385, 0.7422, 0.2385, 0.7422, 0.2513, 0.7635, 0.2266, 0.8073, 0.2157, 0.7838, 0.2385, 0.7422, 0.2552, 0.6721, 0.2655, 0.7245, 0.2513, 0.7635, 0.3086, 0.3089, 0.2879, 0.2747, 0.3043, 0.2557, 0.3216, 0.2803, 0.2925, 0.7212, 0.2765, 0.7508, 0.2655, 0.7245, 0.2851, 0.6984, 0.2993, 0.7541, 0.2873, 0.7842, 0.2765, 0.7508, 0.2925, 0.7212, 0.2995, 0.335, 0.2762, 0.298, 0.2879, 0.2747, 0.3086, 0.3089, 0.2905, 0.3577, 0.2646, 0.319, 0.2762, 0.298, 0.2995, 0.335, 0.2169, 0.8975, 0.2233, 0.906, 0.2156, 0.9237, 0.2107, 0.9101, 0.2105, 0.8878, 0.2169, 0.8975, 0.2107, 0.9101, 0.2045, 0.8996, 0.2042, 0.8793, 0.2105, 0.8878, 0.2045, 0.8996, 0.1988, 0.8912, 0.2002, 0.8673, 0.2042, 0.8793, 0.1988, 0.8912, 0.1917, 0.8856, 0.1152, 0.5157, 0.1113, 0.5156, 0.1125, 0.5014, 0.1152, 0.5157, 0.1162, 0.5298, 0.1115, 0.5288, 0.1113, 0.5156, 0.1162, 0.5298, 0.1154, 0.5426, 0.1114, 0.5408, 0.1115, 0.5288, 0.1154, 0.5426, 0.1119, 0.5521, 0.1114, 0.5408, 0.09228, 0.5173, 0.09025, 0.5172, 0.09056, 0.5071, 0.09228, 0.5173, 0.09348, 0.5276, 0.09022, 0.5275, 0.09025, 0.5172, 0.2851, 0.3694, 0.2511, 0.3363, 0.2646, 0.319, 0.2905, 0.3577, 0.09348, 0.5276, 0.094, 0.5375, 0.09097, 0.5377, 0.09022, 0.5275, 0.094, 0.5375, 0.09216, 0.548, 0.09097, 0.5377, 0.1505, 0.7085, 0.146, 0.685, 0.16, 0.6795, 0.2501, 0.593, 0.2766, 0.6309, 0.2552, 0.6721, 0.146, 0.685, 0.1437, 0.6563, 0.16, 0.6795, 0.1437, 0.6386, 0.1439, 0.6127, 0.1587, 0.6095, 0.1439, 0.6127, 0.1447, 0.5836, 0.1587, 0.6095, 0.1635, 0.7529, 0.1603, 0.74, 0.1694, 0.7315, 0.1603, 0.74, 0.1545, 0.7219, 0.1694, 0.7315, 0.1479, 0.5667, 0.1543, 0.5442, 0.1659, 0.5432, 0.1858, 0.1793, 0.2119, 0.174, 0.2149, 0.2065, 0.1836, 0.2048, 0.2283, 0.1955, 0.2149, 0.2065, 0.2119, 0.174, 0.2235, 0.1695, 0.2235, 0.1695, 0.2438, 0.1776, 0.2283, 0.1955, 0.2766, 0.6309, 0.2501, 0.593, 0.2748, 0.5664, 0.1135, 0.4072, 0.1115, 0.394, 0.1378, 0.3459, 0.1512, 0.4274, 0.1115, 0.394, 0.1092, 0.3489, 0.1378, 0.3459, 0.1014, 0.305, 0.1029, 0.2876, 0.138, 0.2599, 0.1378, 0.3459, 0.1029, 0.2876, 0.1132, 0.2419, 0.138, 0.2599, 0.1132, 0.2419, 0.1184, 0.2014, 0.138, 0.2599, 0.1252, 0.1899, 0.1445, 0.1692, 0.1578, 0.1903, 0.2851, 0.6984, 0.2655, 0.7245, 0.2552, 0.6721, 0.2766, 0.6309, 0.1445, 0.1692, 0.1562, 0.1484, 0.1578, 0.1903, 0.2484, 0.5347, 0.2742, 0.521, 0.2748, 0.5664, 0.2501, 0.593, 0.9399, 0.1415, 0.9578, 0.1082, 0.9619, 0.1756, 0.9565, 0.899, 0.9796, 0.9061, 0.9398, 0.9974, 0.9694, 0.8347, 0.9721, 0.7899, 0.9996, 0.7921, 0.9954, 0.8428, 0.9721, 0.7899, 0.9724, 0.7549, 1.0, 0.7461, 0.9996, 0.7921, 0.9565, 0.899, 0.9694, 0.8347, 0.9954, 0.8428, 0.9796, 0.9061, 0.9132, 0.9886, 0.9135, 0.8739, 0.9565, 0.899, 0.9398, 0.9974, 0.9135, 0.8739, 0.9694, 0.8347, 0.9565, 0.899, 0.9135, 0.8739, 0.9315, 0.7836, 0.9721, 0.7899, 0.9694, 0.8347, 0.9315, 0.7836, 0.9724, 0.7549, 0.9721, 0.7899, 0.9315, 0.7836, 0.944, 0.7094, 0.9732, 0.7019, 0.9724, 0.7549, 0.9749, 0.6346, 0.9732, 0.7019, 0.944, 0.7094, 0.9485, 0.6192, 0.9749, 0.6346, 0.9485, 0.6192, 0.983, 0.5715, 0.2742, 0.521, 0.2484, 0.5347, 0.2462, 0.5036, 0.2709, 0.4926, 0.2634, 0.469, 0.2405, 0.4693, 0.245, 0.4323, 0.2711, 0.4455, 0.245, 0.4323, 0.2465, 0.3717, 0.2761, 0.4071, 0.2711, 0.4455, 0.2634, 0.469, 0.2709, 0.4926, 0.2462, 0.5036, 0.2405, 0.4693, 0.3752, 0.3653, 0.3206, 0.3266, 0.3319, 0.2904, 0.376, 0.3141, 0.3527, 0.7053, 0.3051, 0.7096, 0.3033, 0.6829, 0.3548, 0.6692, 0.3528, 0.752, 0.309, 0.7472, 0.3051, 0.7096, 0.3527, 0.7053, 0.3147, 0.3557, 0.3206, 0.3266, 0.3752, 0.3653, 0.3118, 0.3903, 0.3147, 0.3557, 0.3752, 0.3653, 0.3753, 0.4098, 0.7331, 0.2879, 0.8391, 0.2589, 0.8528, 0.3413, 0.7357, 0.3671, 0.7357, 0.3671, 0.8528, 0.3413, 0.8486, 0.4377, 0.7347, 0.4525, 0.2851, 0.3694, 0.2905, 0.3577, 0.2971, 0.3803, 0.3028, 0.6242, 0.3587, 0.6122, 0.3548, 0.6692, 0.3033, 0.6829, 0.2883, 0.6287, 0.2766, 0.6309, 0.2748, 0.5664, 0.2879, 0.5603, 0.2385, 0.7422, 0.22, 0.7255, 0.2218, 0.6625, 0.2552, 0.6721, 0.2879, 0.5603, 0.2748, 0.5664, 0.2742, 0.521, 0.2868, 0.5113, 0.7347, 0.4525, 0.8486, 0.4377, 0.8332, 0.5255, 0.7357, 0.5268, 0.08473, 0.827, 0.0894, 0.8334, 0.08279, 0.8412, 0.08, 0.839, 0.6246, 0.6779, 0.6181, 0.7348, 0.5552, 0.734, 0.5641, 0.6799, 0.2742, 0.521, 0.2709, 0.4926, 0.2852, 0.4693, 0.2868, 0.5113, 0.2201, 0.5415, 0.2484, 0.5347, 0.2501, 0.593, 0.2201, 0.5999, 0.2852, 0.4693, 0.2711, 0.4455, 0.2761, 0.4071, 0.2922, 0.4221, 0.3028, 0.6242, 0.2883, 0.6287, 0.2879, 0.5603, 0.3043, 0.5524, 0.3043, 0.5524, 0.2879, 0.5603, 0.2868, 0.5113, 0.3049, 0.5028, 0.2868, 0.5113, 0.2852, 0.4693, 0.3057, 0.4662, 0.3049, 0.5028, 0.3057, 0.4662, 0.2852, 0.4693, 0.2922, 0.4221, 0.3096, 0.4283, 0.2711, 0.4455, 0.2852, 0.4693, 0.2634, 0.469, 0.3033, 0.6829, 0.2933, 0.6912, 0.2883, 0.6287, 0.3028, 0.6242, 0.3051, 0.7096, 0.2983, 0.7138, 0.2933, 0.6912, 0.3033, 0.6829, 0.309, 0.7472, 0.3038, 0.7481, 0.2983, 0.7138, 0.3051, 0.7096, 0.3206, 0.3266, 0.3146, 0.3169, 0.3272, 0.2847, 0.3319, 0.2904, 0.3147, 0.3557, 0.3061, 0.3455, 0.3146, 0.3169, 0.3206, 0.3266, 0.3118, 0.3903, 0.2971, 0.3803, 0.3061, 0.3455, 0.3147, 0.3557, 0.3587, 0.6122, 0.3028, 0.6242, 0.3043, 0.5524, 0.3637, 0.5411, 0.08, 0.839, 0.08279, 0.8412, 0.08146, 0.851, 0.07874, 0.8508, 0.08326, 0.8585, 0.08041, 0.862, 0.07874, 0.8508, 0.08146, 0.851, 0.09383, 0.3465, 0.1092, 0.3489, 0.1115, 0.394, 0.09282, 0.375, 0.08617, 0.8636, 0.08512, 0.8682, 0.08041, 0.862, 0.08326, 0.8585, 0.6181, 0.7348, 0.6165, 0.8012, 0.5535, 0.7943, 0.5552, 0.734, 0.6165, 0.8012, 0.6161, 0.8457, 0.5539, 0.853, 0.5535, 0.7943, 0.08617, 0.8636, 0.09085, 0.8634, 0.09096, 0.8696, 0.08512, 0.8682, 0.09085, 0.8634, 0.09623, 0.8537, 0.09752, 0.8653, 0.09096, 0.8696, 0.6435, 0.2467, 0.6507, 0.3063, 0.5932, 0.3206, 0.5822, 0.2662, 0.6507, 0.3063, 0.6517, 0.3724, 0.6041, 0.3764, 0.5932, 0.3206, 0.1315, 0.09308, 0.124, 0.07423, 0.1321, 0.06726, 0.1389, 0.08383, 0.1226, 0.104, 0.1165, 0.08246, 0.124, 0.07423, 0.1315, 0.09308, 0.6517, 0.3724, 0.6508, 0.4529, 0.602, 0.4471, 0.6041, 0.3764, 0.6525, 0.5193, 0.6356, 0.5325, 0.5939, 0.5286, 0.5971, 0.4978, 0.9639, 0.2279, 0.9678, 0.3537, 0.9561, 0.3408, 0.9457, 0.2339, 0.9685, 0.4439, 0.9451, 0.4474, 0.9561, 0.3408, 0.9678, 0.3537, 0.1134, 0.1125, 0.1095, 0.09132, 0.1165, 0.08246, 0.1226, 0.104, 0.1057, 0.119, 0.102, 0.1005, 0.1095, 0.09132, 0.1134, 0.1125, 0.1221, 0.7849, 0.1152, 0.7958, 0.1109, 0.7871, 0.1185, 0.7737, 0.4607, 0.353, 0.4528, 0.2924, 0.5822, 0.2662, 0.5932, 0.3206, 0.445, 0.5546, 0.4472, 0.5238, 0.5939, 0.5286, 0.5883, 0.5645, 0.4472, 0.5238, 0.4505, 0.491, 0.5971, 0.4978, 0.5939, 0.5286, 0.1256, 0.7954, 0.1193, 0.8049, 0.1152, 0.7958, 0.1221, 0.7849, 0.1303, 0.8054, 0.1232, 0.8149, 0.1193, 0.8049, 0.1256, 0.7954, 0.1363, 0.8146, 0.1271, 0.8262, 0.1232, 0.8149, 0.1303, 0.8054, 0.4427, 0.6047, 0.445, 0.5546, 0.5883, 0.5645, 0.5778, 0.6161, 0.4505, 0.491, 0.457, 0.4559, 0.602, 0.4471, 0.5971, 0.4978, 0.457, 0.4559, 0.4628, 0.4058, 0.6041, 0.3764, 0.602, 0.4471, 0.4628, 0.4058, 0.4607, 0.353, 0.5932, 0.3206, 0.6041, 0.3764, 0.4472, 0.5238, 0.445, 0.5546, 0.3637, 0.5411, 0.124, 0.07423, 0.1165, 0.08246, 0.1083, 0.05466, 0.1158, 0.04721, 0.1165, 0.08246, 0.1095, 0.09132, 0.1021, 0.0658, 0.1083, 0.05466, 0.1095, 0.09132, 0.102, 0.1005, 0.09591, 0.07494, 0.1021, 0.0658, 0.3637, 0.5411, 0.445, 0.5546, 0.4427, 0.6047, 0.3587, 0.6122, 0.3587, 0.6122, 0.4427, 0.6047, 0.4375, 0.6667, 0.3548, 0.6692, 0.3548, 0.6692, 0.4375, 0.6667, 0.4343, 0.7137, 0.3527, 0.7053, 0.3527, 0.7053, 0.4343, 0.7137, 0.4299, 0.7734, 0.3528, 0.752, 0.1109, 0.7871, 0.1152, 0.7958, 0.1044, 0.8125, 0.09951, 0.804, 0.1152, 0.7958, 0.1193, 0.8049, 0.1081, 0.8225, 0.1044, 0.8125, 0.1193, 0.8049, 0.1232, 0.8149, 0.1114, 0.8328, 0.1081, 0.8225, 0.376, 0.3141, 0.4528, 0.2924, 0.4607, 0.353, 0.3752, 0.3653, 0.3752, 0.3653, 0.4607, 0.353, 0.4628, 0.4058, 0.3753, 0.4098, 0.3756, 0.4559, 0.457, 0.4559, 0.4505, 0.491, 0.369, 0.5005, 0.369, 0.5005, 0.4505, 0.491, 0.4472, 0.5238, 0.3637, 0.5411, 0.5778, 0.6161, 0.5641, 0.6799, 0.4375, 0.6667, 0.4427, 0.6047, 0.5641, 0.6799, 0.5552, 0.734, 0.4343, 0.7137, 0.4375, 0.6667, 0.5552, 0.734, 0.5535, 0.7943, 0.4299, 0.7734, 0.4343, 0.7137, 0.6766, 0.5956, 0.7182, 0.6011, 0.6969, 0.6812, 0.6574, 0.679, 0.1232, 0.8149, 0.1271, 0.8262, 0.1139, 0.8444, 0.1114, 0.8328, 0.1321, 0.06726, 0.124, 0.07423, 0.1158, 0.04721, 0.1227, 0.04137, 0.1289, 0.7903, 0.1461, 0.7619, 0.1508, 0.78, 0.1335, 0.8012, 0.6574, 0.679, 0.6969, 0.6812, 0.6878, 0.7388, 0.6499, 0.735, 0.6499, 0.735, 0.6878, 0.7388, 0.6823, 0.7967, 0.6437, 0.795, 0.6437, 0.795, 0.6823, 0.7967, 0.6861, 0.8604, 0.6451, 0.8419, 0.1335, 0.8012, 0.1508, 0.78, 0.1545, 0.7924, 0.1363, 0.8146, 0.1389, 0.08383, 0.1528, 0.1186, 0.1456, 0.131, 0.1315, 0.09308, 0.1315, 0.09308, 0.1456, 0.131, 0.1353, 0.1454, 0.1226, 0.104, 0.6718, 0.2346, 0.7127, 0.2188, 0.7331, 0.2879, 0.6835, 0.2984, 0.6835, 0.2984, 0.7331, 0.2879, 0.7357, 0.3671, 0.6825, 0.3686, 0.6825, 0.3686, 0.7357, 0.3671, 0.7347, 0.4525, 0.683, 0.452, 0.1226, 0.104, 0.1353, 0.1454, 0.1229, 0.1572, 0.1134, 0.1125, 0.683, 0.452, 0.7347, 0.4525, 0.7357, 0.5268, 0.6873, 0.5236, 0.6873, 0.5236, 0.7357, 0.5268, 0.7182, 0.6011, 0.6766, 0.5956, 0.5539, 0.853, 0.4299, 0.7734, 0.5535, 0.7943, 0.1134, 0.1125, 0.1229, 0.1572, 0.1106, 0.1574, 0.1057, 0.119, 0.6449, 0.6003, 0.6246, 0.6779, 0.5641, 0.6799, 0.5778, 0.6161, 0.6335, 0.5582, 0.5883, 0.5645, 0.5939, 0.5286, 0.6356, 0.5325, 0.6449, 0.6003, 0.6571, 0.5578, 0.6766, 0.5956, 0.3049, 0.5028, 0.3057, 0.4662, 0.3756, 0.4559, 0.369, 0.5005, 0.1869, 0.1592, 0.1858, 0.1793, 0.1676, 0.1668, 0.1738, 0.1455, 0.1185, 0.7737, 0.1308, 0.7453, 0.137, 0.751, 0.1247, 0.7802, 0.6435, 0.2467, 0.6718, 0.2346, 0.6835, 0.2984, 0.6507, 0.3063, 0.6507, 0.3063, 0.6835, 0.2984, 0.6825, 0.3686, 0.6517, 0.3724, 0.1331, 0.7348, 0.1315, 0.7323, 0.1361, 0.722, 0.1399, 0.7318, 0.1247, 0.7802, 0.137, 0.751, 0.1461, 0.7619, 0.1289, 0.7903, 0.6517, 0.3724, 0.6825, 0.3686, 0.683, 0.452, 0.6508, 0.4529, 0.1528, 0.1186, 0.1637, 0.1316, 0.1562, 0.1484, 0.1456, 0.131, 0.6508, 0.4529, 0.683, 0.452, 0.6873, 0.5236, 0.6525, 0.5193, 0.3753, 0.4098, 0.4628, 0.4058, 0.457, 0.4559, 0.3756, 0.4559, 0.1205, 0.6545, 0.1198, 0.6499, 0.126, 0.6459, 0.1262, 0.6584, 0.1263, 0.571, 0.1263, 0.5661, 0.1328, 0.566, 0.1306, 0.5801, 0.1852, 0.6026, 0.2201, 0.5999, 0.2218, 0.6625, 0.1859, 0.6688, 0.188, 0.7234, 0.1859, 0.6688, 0.2218, 0.6625, 0.22, 0.7255, 0.1456, 0.131, 0.1562, 0.1484, 0.1445, 0.1692, 0.1353, 0.1454, 0.1353, 0.1454, 0.1445, 0.1692, 0.1252, 0.1899, 0.1229, 0.1572, 0.1921, 0.759, 0.1921, 0.7789, 0.1774, 0.7765, 0.1751, 0.7598, 0.1216, 0.6134, 0.132, 0.6143, 0.126, 0.6459, 0.1175, 0.6344, 0.1872, 0.5418, 0.2201, 0.5415, 0.2201, 0.5999, 0.1852, 0.6026, 0.8945, 0.7906, 0.9315, 0.7836, 0.9135, 0.8739, 0.8841, 0.8673, 0.1855, 0.5097, 0.1791, 0.4728, 0.2179, 0.4731, 0.2189, 0.5091, 0.101, 0.5982, 0.09646, 0.5978, 0.09924, 0.5849, 0.101, 0.5982, 0.1012, 0.6117, 0.09641, 0.6111, 0.09646, 0.5978, 0.09282, 0.375, 0.1115, 0.394, 0.09473, 0.4025, 0.08803, 0.3918, 0.1229, 0.1572, 0.1252, 0.1899, 0.109, 0.1694, 0.1106, 0.1574, 0.8201, 0.1817, 0.9088, 0.1558, 0.9457, 0.2339, 0.8391, 0.2589, 0.7916, 0.836, 0.8841, 0.8673, 0.8829, 0.9629, 0.7932, 0.9255, 0.1872, 0.5418, 0.1855, 0.5097, 0.2189, 0.5091, 0.2201, 0.5415, 0.7916, 0.7004, 0.9036, 0.7208, 0.8945, 0.7906, 0.7898, 0.7631, 0.1012, 0.6117, 0.09988, 0.6248, 0.09562, 0.624, 0.09641, 0.6111, 0.8106, 0.6119, 0.9055, 0.6232, 0.9036, 0.7208, 0.7916, 0.7004, 0.1308, 0.7453, 0.1331, 0.7348, 0.1399, 0.7318, 0.137, 0.751, 0.6335, 0.5582, 0.6449, 0.6003, 0.5778, 0.6161, 0.5883, 0.5645, 0.6766, 0.5956, 0.6574, 0.679, 0.6246, 0.6779, 0.6449, 0.6003, 0.8332, 0.5255, 0.9196, 0.5346, 0.9055, 0.6232, 0.8106, 0.6119, 0.8486, 0.4377, 0.9451, 0.4474, 0.9196, 0.5346, 0.8332, 0.5255, 0.09988, 0.6248, 0.0969, 0.6377, 0.09562, 0.624, 0.07284, 0.5952, 0.06882, 0.5946, 0.07166, 0.5829, 0.7898, 0.7631, 0.8945, 0.7906, 0.8841, 0.8673, 0.7916, 0.836, 0.6246, 0.6779, 0.6574, 0.679, 0.6499, 0.735, 0.6181, 0.7348, 0.6181, 0.7348, 0.6499, 0.735, 0.6437, 0.795, 0.6165, 0.8012, 0.8528, 0.3413, 0.9561, 0.3408, 0.9451, 0.4474, 0.8486, 0.4377, 0.1836, 0.2048, 0.2149, 0.2065, 0.223, 0.2675, 0.1753, 0.2725, 0.6165, 0.8012, 0.6437, 0.795, 0.6451, 0.8419, 0.6161, 0.8457, 0.1508, 0.78, 0.159, 0.7717, 0.1657, 0.7819, 0.1545, 0.7924, 0.1707, 0.3488, 0.1753, 0.2725, 0.223, 0.2675, 0.2178, 0.3595, 0.1791, 0.4728, 0.1717, 0.4287, 0.22, 0.4333, 0.2179, 0.4731, 0.1717, 0.4287, 0.1707, 0.3488, 0.2178, 0.3595, 0.22, 0.4333, 0.1921, 0.759, 0.188, 0.7234, 0.22, 0.7255, 0.2157, 0.7838, 0.1399, 0.7318, 0.1529, 0.7502, 0.1461, 0.7619, 0.137, 0.751, 0.6766, 0.5956, 0.6571, 0.5578, 0.6873, 0.5236, 0.2201, 0.5999, 0.2501, 0.593, 0.2552, 0.6721, 0.2218, 0.6625, 0.8528, 0.3413, 0.8391, 0.2589, 0.9457, 0.2339, 0.9561, 0.3408, 0.7357, 0.5268, 0.8332, 0.5255, 0.8106, 0.6119, 0.7182, 0.6011, 0.1461, 0.7619, 0.1529, 0.7502, 0.159, 0.7717, 0.1508, 0.78, 0.1247, 0.7802, 0.1221, 0.7849, 0.1185, 0.7737, 0.6525, 0.5193, 0.5971, 0.4978, 0.602, 0.4471, 0.6508, 0.4529, 0.146, 0.685, 0.1342, 0.6896, 0.1437, 0.6563, 0.1505, 0.7085, 0.1342, 0.6896, 0.146, 0.685, 0.1247, 0.7802, 0.1289, 0.7903, 0.1256, 0.7954, 0.1221, 0.7849, 0.1587, 0.6095, 0.1852, 0.6026, 0.1859, 0.6688, 0.16, 0.6795, 0.188, 0.7234, 0.1694, 0.7315, 0.16, 0.6795, 0.1859, 0.6688, 0.1289, 0.7903, 0.1335, 0.8012, 0.1303, 0.8054, 0.1256, 0.7954, 0.7182, 0.6011, 0.8106, 0.6119, 0.7916, 0.7004, 0.6969, 0.6812, 0.1335, 0.8012, 0.1363, 0.8146, 0.1303, 0.8054, 0.1044, 0.8125, 0.1017, 0.8162, 0.09951, 0.804, 0.6969, 0.6812, 0.7916, 0.7004, 0.7898, 0.7631, 0.6878, 0.7388, 0.07284, 0.5952, 0.07295, 0.6081, 0.06869, 0.6074, 0.06882, 0.5946, 0.1044, 0.8125, 0.1081, 0.8225, 0.1053, 0.8267, 0.1017, 0.8162, 0.1081, 0.8225, 0.1114, 0.8328, 0.1088, 0.8367, 0.1053, 0.8267, 0.1657, 0.7819, 0.159, 0.7717, 0.1663, 0.7647, 0.1663, 0.7647, 0.159, 0.7717, 0.1529, 0.7502, 0.1635, 0.7529, 0.6356, 0.5325, 0.6571, 0.5578, 0.6335, 0.5582, 0.1114, 0.8328, 0.1139, 0.8444, 0.1088, 0.8367, 0.05071, 0.7264, 0.04424, 0.7287, 0.04434, 0.7207, 0.0481, 0.7128, 0.1603, 0.74, 0.1529, 0.7502, 0.1545, 0.7219, 0.1399, 0.7318, 0.1545, 0.7219, 0.1529, 0.7502, 0.01286, 0.185, 0.01716, 0.1902, 0.0143, 0.1975, 0.00876, 0.1866, 0.01422, 0.1763, 0.01933, 0.1794, 0.01716, 0.1902, 0.01286, 0.185, 0.1184, 0.5798, 0.1263, 0.571, 0.1306, 0.5801, 0.1196, 0.5923, 0.1858, 0.1793, 0.1869, 0.1592, 0.207, 0.1513, 0.2119, 0.174, 0.1635, 0.7529, 0.1529, 0.7502, 0.1603, 0.74, 0.1657, 0.7819, 0.1663, 0.7647, 0.1751, 0.7598, 0.1774, 0.7765, 0.01603, 0.1686, 0.02076, 0.1689, 0.01933, 0.1794, 0.01422, 0.1763, 0.1921, 0.7789, 0.1921, 0.759, 0.2157, 0.7838, 0.209, 0.7952, 0.2235, 0.1695, 0.2119, 0.174, 0.207, 0.1513, 0.2135, 0.1446, 0.3637, 0.5411, 0.3043, 0.5524, 0.3049, 0.5028, 0.369, 0.5005, 0.2406, 0.2598, 0.223, 0.2675, 0.2149, 0.2065, 0.2283, 0.1955, 0.256, 0.2483, 0.2438, 0.1776, 0.2603, 0.1778, 0.2728, 0.2319, 0.07295, 0.6081, 0.0719, 0.6203, 0.06816, 0.62, 0.06869, 0.6074, 0.3057, 0.4662, 0.3096, 0.4283, 0.3756, 0.4559, 0.2933, 0.6912, 0.2851, 0.6984, 0.2766, 0.6309, 0.2883, 0.6287, 0.01335, 0.1631, 0.02058, 0.1588, 0.02076, 0.1689, 0.01603, 0.1686, 0.1751, 0.7598, 0.1663, 0.7647, 0.1635, 0.7529, 0.1694, 0.7315, 0.6356, 0.5325, 0.6525, 0.5193, 0.6571, 0.5578, 0.6878, 0.7388, 0.7898, 0.7631, 0.7916, 0.836, 0.6823, 0.7967, 0.6823, 0.7967, 0.7916, 0.836, 0.7932, 0.9255, 0.6861, 0.8604, 0.0719, 0.6203, 0.06952, 0.6329, 0.06816, 0.62, 0.9732, 0.7019, 0.9967, 0.6947, 1.0, 0.7461, 0.9724, 0.7549, 0.2983, 0.7138, 0.2925, 0.7212, 0.2851, 0.6984, 0.2933, 0.6912, 0.6449, 0.6003, 0.6335, 0.5582, 0.6571, 0.5578, 0.3146, 0.3169, 0.3086, 0.3089, 0.3216, 0.2803, 0.3272, 0.2847, 0.3061, 0.3455, 0.2995, 0.335, 0.3086, 0.3089, 0.3146, 0.3169, 0.6873, 0.5236, 0.6571, 0.5578, 0.6525, 0.5193, 0.7127, 0.2188, 0.8201, 0.1817, 0.8391, 0.2589, 0.7331, 0.2879, 0.2126, 0.8069, 0.209, 0.7952, 0.2157, 0.7838, 0.2266, 0.8073, 0.1858, 0.1793, 0.1836, 0.2048, 0.1578, 0.1903, 0.1676, 0.1668, 0.2406, 0.2598, 0.2283, 0.1955, 0.2438, 0.1776, 0.256, 0.2483, 0.2406, 0.2598, 0.256, 0.2483, 0.2762, 0.298, 0.2646, 0.319, 0.256, 0.2483, 0.2728, 0.2319, 0.2879, 0.2747, 0.2762, 0.298, 0.2709, 0.4926, 0.2634, 0.469, 0.2852, 0.4693, 0.04587, 0.7357, 0.04424, 0.7287, 0.05071, 0.7264, 0.05075, 0.7396, 0.2971, 0.3803, 0.2905, 0.3577, 0.2995, 0.335, 0.3061, 0.3455, 0.2465, 0.3717, 0.2511, 0.3363, 0.2851, 0.3694, 0.2761, 0.4071, 0.2922, 0.4221, 0.2761, 0.4071, 0.2851, 0.3694, 0.2971, 0.3803, 0.2922, 0.4221, 0.2971, 0.3803, 0.3118, 0.3903, 0.3096, 0.4283, 0.2879, 0.2747, 0.2728, 0.2319, 0.2907, 0.2158, 0.3043, 0.2557, 0.3756, 0.4559, 0.3096, 0.4283, 0.3118, 0.3903, 0.3753, 0.4098, 0.008807, 0.173, 0.01422, 0.1763, 0.01286, 0.185, 0.00876, 0.1866, 0.1342, 0.6896, 0.1505, 0.7085, 0.1361, 0.722, 0.01335, 0.1631, 0.01603, 0.1686, 0.01422, 0.1763, 0.008807, 0.173, 0.02058, 0.1588, 0.02896, 0.1586, 0.02681, 0.1704, 0.02076, 0.1689, 0.02076, 0.1689, 0.02681, 0.1704, 0.0247, 0.1825, 0.01933, 0.1794, 0.1361, 0.722, 0.1505, 0.7085, 0.1545, 0.7219, 0.1399, 0.7318, 0.1437, 0.6563, 0.1262, 0.6584, 0.126, 0.6459, 0.1437, 0.6386, 0.01933, 0.1794, 0.0247, 0.1825, 0.02348, 0.195, 0.01716, 0.1902, 0.01716, 0.1902, 0.02348, 0.195, 0.0227, 0.2047, 0.0143, 0.1975, 0.1437, 0.6386, 0.126, 0.6459, 0.132, 0.6143, 0.05615, 0.7109, 0.05932, 0.723, 0.05071, 0.7264, 0.0481, 0.7128, 0.05071, 0.7264, 0.05932, 0.723, 0.05832, 0.7357, 0.05075, 0.7396, 0.1447, 0.5836, 0.1306, 0.5801, 0.1328, 0.566, 0.1479, 0.5667, 0.1175, 0.6344, 0.126, 0.6459, 0.1198, 0.6499, 0.1143, 0.6454, 0.2873, 0.7842, 0.2706, 0.8168, 0.2599, 0.7853, 0.2765, 0.7508, 0.9903, 0.6275, 0.9967, 0.6947, 0.9732, 0.7019, 0.9749, 0.6346, 0.1479, 0.5667, 0.1452, 0.5421, 0.1543, 0.5442, 0.1545, 0.7219, 0.1505, 0.7085, 0.16, 0.6795, 0.1694, 0.7315, 0.188, 0.7234, 0.1921, 0.759, 0.1751, 0.7598, 0.1694, 0.7315, 0.1342, 0.6896, 0.1262, 0.6584, 0.1437, 0.6563, 0.1439, 0.6127, 0.132, 0.6143, 0.1447, 0.5836, 0.1437, 0.6386, 0.132, 0.6143, 0.1439, 0.6127, 0.16, 0.6795, 0.1437, 0.6563, 0.1437, 0.6386, 0.1587, 0.6095, 0.1659, 0.5432, 0.1872, 0.5418, 0.1852, 0.6026, 0.1587, 0.6095, 0.05033, 0.1675, 0.04773, 0.1801, 0.02681, 0.1704, 0.02896, 0.1586, 0.04773, 0.1801, 0.04434, 0.1935, 0.0247, 0.1825, 0.02681, 0.1704, 0.04434, 0.1935, 0.04299, 0.209, 0.02348, 0.195, 0.0247, 0.1825, 0.1353, 0.4964, 0.1476, 0.4946, 0.146, 0.521, 0.1372, 0.515, 0.1303, 0.4723, 0.1404, 0.4701, 0.1476, 0.4946, 0.1353, 0.4964, 0.1243, 0.4452, 0.1297, 0.4383, 0.1404, 0.4701, 0.1303, 0.4723, 0.112, 0.4166, 0.1135, 0.4072, 0.1297, 0.4383, 0.1243, 0.4452, 0.04299, 0.209, 0.04196, 0.2233, 0.0227, 0.2047, 0.02348, 0.195, 0.07316, 0.6936, 0.07252, 0.706, 0.05615, 0.7109, 0.05319, 0.6989, 0.07252, 0.706, 0.07323, 0.7183, 0.05932, 0.723, 0.05615, 0.7109, 0.09912, 0.412, 0.0971, 0.4068, 0.1135, 0.4072, 0.112, 0.4166, 0.1341, 0.5555, 0.1328, 0.566, 0.1263, 0.5661, 0.1241, 0.5622, 0.1452, 0.5421, 0.1479, 0.5667, 0.1341, 0.5555, 0.1364, 0.5386, 0.07323, 0.7183, 0.07428, 0.7305, 0.05832, 0.7357, 0.05932, 0.723, 0.1364, 0.5386, 0.1372, 0.515, 0.146, 0.521, 0.1452, 0.5421, 0.07531, 0.5289, 0.06975, 0.53, 0.07029, 0.5234, 0.07371, 0.5182, 0.06723, 0.5045, 0.0703, 0.5041, 0.07135, 0.5108, 0.06621, 0.5085, 0.06614, 0.4983, 0.06889, 0.4963, 0.0703, 0.5041, 0.06723, 0.5045, 0.06579, 0.4924, 0.06777, 0.4887, 0.06889, 0.4963, 0.06614, 0.4983, 0.06346, 0.491, 0.06615, 0.4826, 0.06777, 0.4887, 0.06579, 0.4924, 0.07116, 0.5365, 0.06975, 0.53, 0.07531, 0.5289, 0.07523, 0.5402, 0.07428, 0.7305, 0.07713, 0.7415, 0.05716, 0.7469, 0.05832, 0.7357, 0.0633, 0.5006, 0.06614, 0.4983, 0.06723, 0.5045, 0.06621, 0.5085, 0.06346, 0.491, 0.06579, 0.4924, 0.06614, 0.4983, 0.0633, 0.5006, 0.06615, 0.4826, 0.07038, 0.4753, 0.07071, 0.4852, 0.06777, 0.4887, 0.06777, 0.4887, 0.07071, 0.4852, 0.07184, 0.4944, 0.06889, 0.4963, 0.06889, 0.4963, 0.07184, 0.4944, 0.07425, 0.5027, 0.0703, 0.5041, 0.0703, 0.5041, 0.07425, 0.5027, 0.07765, 0.511, 0.07135, 0.5108, 0.05319, 0.6989, 0.05615, 0.7109, 0.0481, 0.7128, 0.04633, 0.7078, 0.08104, 0.5181, 0.08384, 0.5273, 0.07531, 0.5289, 0.07371, 0.5182, 0.07531, 0.5289, 0.08384, 0.5273, 0.0826, 0.538, 0.07523, 0.5402, 0.04633, 0.7078, 0.0481, 0.7128, 0.04434, 0.7207, 0.04203, 0.718, 0.08091, 0.4602, 0.08255, 0.4721, 0.07071, 0.4852, 0.07038, 0.4753, 0.08255, 0.4721, 0.08512, 0.4851, 0.07184, 0.4944, 0.07071, 0.4852, 0.08512, 0.4851, 0.08803, 0.4964, 0.07425, 0.5027, 0.07184, 0.4944, 0.08803, 0.4964, 0.09056, 0.5071, 0.07765, 0.511, 0.07425, 0.5027, 0.09056, 0.5071, 0.09025, 0.5172, 0.08104, 0.5181, 0.07765, 0.511, 0.09025, 0.5172, 0.09022, 0.5275, 0.08384, 0.5273, 0.08104, 0.5181, 0.04424, 0.7287, 0.0406, 0.7299, 0.04203, 0.718, 0.04434, 0.7207, 0.04587, 0.7357, 0.04397, 0.7398, 0.0406, 0.7299, 0.04424, 0.7287, 0.09022, 0.5275, 0.09097, 0.5377, 0.0826, 0.538, 0.08384, 0.5273, 0.09097, 0.5377, 0.09216, 0.548, 0.0791, 0.5466, 0.0826, 0.538, 0.07765, 0.511, 0.08104, 0.5181, 0.07371, 0.5182, 0.07172, 0.5151, 0.04587, 0.7357, 0.05075, 0.7396, 0.04972, 0.7453, 0.04397, 0.7398, 0.05075, 0.7396, 0.05832, 0.7357, 0.05716, 0.7469, 0.04972, 0.7453, 0.07492, 0.1912, 0.06431, 0.1894, 0.06595, 0.1729, 0.07774, 0.1752, 0.07368, 0.213, 0.06259, 0.2054, 0.06431, 0.1894, 0.07492, 0.1912, 0.07172, 0.5151, 0.07371, 0.5182, 0.07029, 0.5234, 0.0684, 0.5221, 0.06975, 0.53, 0.06743, 0.531, 0.0684, 0.5221, 0.07029, 0.5234, 0.07116, 0.5365, 0.06951, 0.5389, 0.06743, 0.531, 0.06975, 0.53, 0.07116, 0.5365, 0.07523, 0.5402, 0.07352, 0.5443, 0.06951, 0.5389, 0.07523, 0.5402, 0.0826, 0.538, 0.0791, 0.5466, 0.07352, 0.5443, 0.09813, 0.4489, 0.08989, 0.4661, 0.08707, 0.452, 0.0949, 0.4333, 0.1032, 0.4666, 0.09201, 0.4791, 0.08989, 0.4661, 0.09813, 0.4489, 0.1081, 0.4853, 0.09502, 0.4905, 0.09201, 0.4791, 0.1032, 0.4666, 0.06978, 0.2355, 0.06018, 0.2219, 0.06259, 0.2054, 0.07368, 0.213, 0.06605, 0.2499, 0.05664, 0.2371, 0.06018, 0.2219, 0.06978, 0.2355, 0.1125, 0.5014, 0.0985, 0.5033, 0.09502, 0.4905, 0.1081, 0.4853, 0.1113, 0.5156, 0.1007, 0.5158, 0.0985, 0.5033, 0.1125, 0.5014, 0.1115, 0.5288, 0.1019, 0.5279, 0.1007, 0.5158, 0.1113, 0.5156, 0.1114, 0.5408, 0.1018, 0.5391, 0.1019, 0.5279, 0.1115, 0.5288, 0.09932, 0.6941, 0.08982, 0.6994, 0.08869, 0.6869, 0.09985, 0.6813, 0.09994, 0.7071, 0.09061, 0.7113, 0.08982, 0.6994, 0.09932, 0.6941, 0.1119, 0.5521, 0.09992, 0.5499, 0.1018, 0.5391, 0.1114, 0.5408, 0.08989, 0.4661, 0.09201, 0.4791, 0.08512, 0.4851, 0.08255, 0.4721, 0.09201, 0.4791, 0.09502, 0.4905, 0.08803, 0.4964, 0.08512, 0.4851, 0.1003, 0.7201, 0.0911, 0.7234, 0.09061, 0.7113, 0.09994, 0.7071, 0.1033, 0.7326, 0.09206, 0.736, 0.0911, 0.7234, 0.1003, 0.7201, 0.06431, 0.1894, 0.06259, 0.2054, 0.04434, 0.1935, 0.04773, 0.1801, 0.09502, 0.4905, 0.0985, 0.5033, 0.09056, 0.5071, 0.08803, 0.4964, 0.0985, 0.5033, 0.1007, 0.5158, 0.09228, 0.5173, 0.09056, 0.5071, 0.1007, 0.5158, 0.1019, 0.5279, 0.09348, 0.5276, 0.09228, 0.5173, 0.1019, 0.5279, 0.1018, 0.5391, 0.094, 0.5375, 0.09348, 0.5276, 0.06259, 0.2054, 0.06018, 0.2219, 0.04299, 0.209, 0.04434, 0.1935, 0.06018, 0.2219, 0.05664, 0.2371, 0.04196, 0.2233, 0.04299, 0.209, 0.1018, 0.5391, 0.09992, 0.5499, 0.09216, 0.548, 0.094, 0.5375, 0.08707, 0.452, 0.08989, 0.4661, 0.08255, 0.4721, 0.08091, 0.4602, 0.1162, 0.5298, 0.1232, 0.5331, 0.1209, 0.5464, 0.1154, 0.5426, 0.1154, 0.5426, 0.1209, 0.5464, 0.1172, 0.5559, 0.1119, 0.5521, 0.0949, 0.4333, 0.09825, 0.4253, 0.1038, 0.4412, 0.09813, 0.4489, 0.09813, 0.4489, 0.1038, 0.4412, 0.1098, 0.4602, 0.1032, 0.4666, 0.1032, 0.4666, 0.1098, 0.4602, 0.1155, 0.4791, 0.1081, 0.4853, 0.1081, 0.4853, 0.1155, 0.4791, 0.1204, 0.4976, 0.1125, 0.5014, 0.1125, 0.5014, 0.1204, 0.4976, 0.1229, 0.5148, 0.1152, 0.5157, 0.1152, 0.5157, 0.1229, 0.5148, 0.1232, 0.5331, 0.1162, 0.5298, 0.09825, 0.4253, 0.09912, 0.412, 0.112, 0.4166, 0.1038, 0.4412, 0.1038, 0.4412, 0.112, 0.4166, 0.1243, 0.4452, 0.1098, 0.4602, 0.1098, 0.4602, 0.1243, 0.4452, 0.1303, 0.4723, 0.1155, 0.4791, 0.1155, 0.4791, 0.1303, 0.4723, 0.1353, 0.4964, 0.1204, 0.4976, 0.1204, 0.4976, 0.1353, 0.4964, 0.1372, 0.515, 0.1229, 0.5148, 0.1209, 0.5464, 0.1341, 0.5555, 0.1241, 0.5622, 0.1172, 0.5559, 0.1372, 0.515, 0.1364, 0.5386, 0.1232, 0.5331, 0.1229, 0.5148, 0.1232, 0.5331, 0.1364, 0.5386, 0.1341, 0.5555, 0.1209, 0.5464, 0.08869, 0.6869, 0.08982, 0.6994, 0.07623, 0.7046, 0.07316, 0.6936, 0.08982, 0.6994, 0.09061, 0.7113, 0.07723, 0.7167, 0.07623, 0.7046, 0.09061, 0.7113, 0.0911, 0.7234, 0.0776, 0.7293, 0.07723, 0.7167, 0.0911, 0.7234, 0.09206, 0.736, 0.07713, 0.7415, 0.0776, 0.7293, 0.06595, 0.1729, 0.06431, 0.1894, 0.04773, 0.1801, 0.05033, 0.1675, 0.1042, 0.7051, 0.1239, 0.6954, 0.1244, 0.7173, 0.1046, 0.719, 0.1479, 0.5667, 0.1328, 0.566, 0.1341, 0.5555, 0.1046, 0.719, 0.1244, 0.7173, 0.1238, 0.7305, 0.1033, 0.7326, 0.08794, 0.8517, 0.08326, 0.8585, 0.08146, 0.851, 0.08279, 0.8412, 0.09082, 0.01221, 0.09175, 0.02007, 0.08682, 0.02272, 0.08759, 0.009232, 0.07774, 0.1752, 0.09988, 0.1799, 0.102, 0.2044, 0.07492, 0.1912, 0.07492, 0.1912, 0.102, 0.2044, 0.1, 0.2313, 0.07368, 0.213, 0.07368, 0.213, 0.1, 0.2313, 0.09111, 0.2579, 0.06978, 0.2355, 0.06978, 0.2355, 0.09111, 0.2579, 0.08167, 0.272, 0.06605, 0.2499, 0.09985, 0.6813, 0.1158, 0.665, 0.1186, 0.6749, 0.1034, 0.6911, 0.1034, 0.6911, 0.1186, 0.6749, 0.1239, 0.6954, 0.1042, 0.7051, 0.146, 0.521, 0.1476, 0.4946, 0.1555, 0.519, 0.132, 0.6143, 0.1306, 0.5801, 0.1447, 0.5836, 0.1543, 0.5442, 0.1452, 0.5421, 0.146, 0.521, 0.1555, 0.519, 0.09988, 0.1799, 0.1077, 0.1736, 0.1184, 0.2014, 0.102, 0.2044, 0.09459, 0.00737, 0.09656, 0.0145, 0.09175, 0.02007, 0.09082, 0.01221, 0.102, 0.2044, 0.1184, 0.2014, 0.1132, 0.2419, 0.1, 0.2313, 0.1673, 0.5152, 0.1555, 0.519, 0.1476, 0.4946, 0.1636, 0.4744, 0.1659, 0.5432, 0.1543, 0.5442, 0.1555, 0.519, 0.1673, 0.5152, 0.1587, 0.6095, 0.1447, 0.5836, 0.1479, 0.5667, 0.1659, 0.5432, 0.1, 0.2313, 0.1132, 0.2419, 0.1029, 0.2876, 0.09111, 0.2579, 0.09844, 0.005615, 0.1012, 0.008759, 0.09656, 0.0145, 0.09459, 0.00737, 0.09851, 0.0006104, 0.1047, 0.001389, 0.1012, 0.008759, 0.09844, 0.005615, 0.08617, 0.8636, 0.08326, 0.8585, 0.08794, 0.8517, 0.09085, 0.8634, 0.09111, 0.2579, 0.1029, 0.2876, 0.08537, 0.2842, 0.08167, 0.272, 0.1158, 0.665, 0.1205, 0.6545, 0.1262, 0.6584, 0.1186, 0.6749, 0.09215, 0.0007782, 0.09459, 0.00737, 0.09082, 0.01221, 0.08759, 0.009232, 0.1244, 0.7173, 0.1361, 0.722, 0.1315, 0.7323, 0.1238, 0.7305, 0.1262, 0.6584, 0.1342, 0.6896, 0.1239, 0.6954, 0.1186, 0.6749, 0.1239, 0.6954, 0.1342, 0.6896, 0.1361, 0.722, 0.1244, 0.7173, 0.1791, 0.4728, 0.1855, 0.5097, 0.1673, 0.5152, 0.1636, 0.4744, 0.09851, 0.0006104, 0.09844, 0.005615, 0.09459, 0.00737, 0.09215, 0.0007782, 0.1047, 0.001389, 0.1104, 0.009811, 0.1046, 0.01566, 0.1012, 0.008759, 0.9767, 0.5238, 0.983, 0.5715, 0.9485, 0.6192, 0.9514, 0.5384, 0.9767, 0.5238, 0.9514, 0.5384, 0.9685, 0.4439, 0.9903, 0.6275, 0.9749, 0.6346, 0.983, 0.5715, 0.1306, 0.5801, 0.132, 0.6143, 0.1216, 0.6134, 0.1196, 0.5923, 0.8841, 0.8673, 0.9135, 0.8739, 0.9132, 0.9886, 0.8829, 0.9629, 0.1012, 0.008759, 0.1046, 0.01566, 0.09872, 0.0222, 0.09656, 0.0145, 0.09656, 0.0145, 0.09872, 0.0222, 0.09347, 0.0307, 0.09175, 0.02007, 0.1034, 0.6911, 0.09932, 0.6941, 0.09985, 0.6813, 0.3038, 0.7481, 0.2993, 0.7541, 0.2925, 0.7212, 0.2983, 0.7138, 0.2765, 0.7508, 0.2599, 0.7853, 0.2513, 0.7635, 0.2655, 0.7245, 0.223, 0.2675, 0.2406, 0.2598, 0.2646, 0.319, 0.2511, 0.3363, 0.9036, 0.7208, 0.944, 0.7094, 0.9315, 0.7836, 0.8945, 0.7906, 0.09175, 0.02007, 0.09347, 0.0307, 0.08813, 0.03879, 0.08682, 0.02272, 0.0894, 0.8334, 0.09441, 0.8416, 0.08794, 0.8517, 0.08279, 0.8412, 0.1707, 0.3488, 0.1378, 0.3459, 0.138, 0.2599, 0.1753, 0.2725, 0.08794, 0.8517, 0.09441, 0.8416, 0.09623, 0.8537, 0.09085, 0.8634, 0.1227, 0.04137, 0.1158, 0.04721, 0.1046, 0.01566, 0.1104, 0.009811, 0.1158, 0.04721, 0.1083, 0.05466, 0.09872, 0.0222, 0.1046, 0.01566, 0.9055, 0.6232, 0.9485, 0.6192, 0.944, 0.7094, 0.9036, 0.7208, 0.9196, 0.5346, 0.9514, 0.5384, 0.9485, 0.6192, 0.9055, 0.6232, 0.9451, 0.4474, 0.9685, 0.4439, 0.9514, 0.5384, 0.9196, 0.5346, 0.1578, 0.1903, 0.1836, 0.2048, 0.1753, 0.2725, 0.138, 0.2599, 0.1083, 0.05466, 0.1021, 0.0658, 0.09347, 0.0307, 0.09872, 0.0222, 0.1021, 0.0658, 0.09591, 0.07494, 0.08813, 0.03879, 0.09347, 0.0307, 0.09951, 0.804, 0.1017, 0.8162, 0.0894, 0.8334, 0.08473, 0.827, 0.1017, 0.8162, 0.1053, 0.8267, 0.09441, 0.8416, 0.0894, 0.8334, 0.1034, 0.6911, 0.1042, 0.7051, 0.09994, 0.7071, 0.09932, 0.6941, 0.1053, 0.8267, 0.1088, 0.8367, 0.09623, 0.8537, 0.09441, 0.8416, 0.1717, 0.4287, 0.1512, 0.4274, 0.1378, 0.3459, 0.1707, 0.3488, 0.1717, 0.4287, 0.1791, 0.4728, 0.1636, 0.4744, 0.1512, 0.4274, 0.1042, 0.7051, 0.1046, 0.719, 0.1003, 0.7201, 0.09994, 0.7071, 0.1855, 0.5097, 0.1872, 0.5418, 0.1659, 0.5432, 0.1673, 0.5152, 0.1046, 0.719, 0.1033, 0.7326, 0.1003, 0.7201, 0.07623, 0.7046, 0.07252, 0.706, 0.07316, 0.6936, 0.07623, 0.7046, 0.07723, 0.7167, 0.07323, 0.7183, 0.07252, 0.706, 0.07723, 0.7167, 0.0776, 0.7293, 0.07428, 0.7305, 0.07323, 0.7183, 0.0776, 0.7293, 0.07713, 0.7415, 0.07428, 0.7305, 0.0467, 0.6044, 0.03903, 0.603, 0.04111, 0.5957, 0.04673, 0.5905, 0.006225, 0.3583, 0.01086, 0.3601, 0.009904, 0.3697, 0.002466, 0.3623, 0.005197, 0.3488, 0.01023, 0.3486, 0.01086, 0.3601, 0.006225, 0.3583, 0.00656, 0.3426, 0.01045, 0.3364, 0.01023, 0.3486, 0.005197, 0.3488, 0.002641, 0.3369, 0.00986, 0.3279, 0.01045, 0.3364, 0.00656, 0.3426, 0.1077, 0.1736, 0.109, 0.1694, 0.1252, 0.1899, 0.1184, 0.2014, 0.03975, 0.6113, 0.03903, 0.603, 0.0467, 0.6044, 0.04497, 0.6181, 3.052e-05, 0.3497, 0.005197, 0.3488, 0.006225, 0.3583, 0.002466, 0.3623, 0.002641, 0.3369, 0.00656, 0.3426, 0.005197, 0.3488, 3.052e-05, 0.3497, 0.08646, 0.29, 0.08537, 0.2842, 0.1029, 0.2876, 0.1014, 0.305, 0.00986, 0.3279, 0.01868, 0.3233, 0.01666, 0.3349, 0.01045, 0.3364, 0.1636, 0.4744, 0.1476, 0.4946, 0.1404, 0.4701, 0.1088, 0.8367, 0.1139, 0.8444, 0.09752, 0.8653, 0.09623, 0.8537, 0.01045, 0.3364, 0.01666, 0.3349, 0.0155, 0.3485, 0.01023, 0.3486, 0.0971, 0.4068, 0.09473, 0.4025, 0.1115, 0.394, 0.1135, 0.4072, 0.01023, 0.3486, 0.0155, 0.3485, 0.01715, 0.3615, 0.01086, 0.3601, 0.01086, 0.3601, 0.01715, 0.3615, 0.01823, 0.374, 0.009904, 0.3697, 0.05443, 0.5933, 0.05595, 0.6056, 0.0467, 0.6044, 0.04673, 0.5905, 0.0467, 0.6044, 0.05595, 0.6056, 0.05386, 0.6183, 0.04497, 0.6181, 0.03844, 0.3192, 0.03699, 0.3336, 0.01666, 0.3349, 0.01868, 0.3233, 0.03699, 0.3336, 0.03661, 0.3491, 0.0155, 0.3485, 0.01666, 0.3349, 0.1252, 0.1899, 0.1578, 0.1903, 0.138, 0.2599, 0.1184, 0.2014, 0.1578, 0.1903, 0.1562, 0.1484, 0.1676, 0.1668, 0.1092, 0.3489, 0.1014, 0.305, 0.1378, 0.3459, 0.03661, 0.3491, 0.03825, 0.3643, 0.01715, 0.3615, 0.0155, 0.3485, 0.03825, 0.3643, 0.03776, 0.3789, 0.01823, 0.374, 0.01715, 0.3615, 0.07166, 0.5829, 0.06882, 0.5946, 0.05443, 0.5933, 0.0534, 0.5829, 0.1636, 0.4744, 0.1404, 0.4701, 0.1297, 0.4383, 0.1512, 0.4274, 0.1297, 0.4383, 0.1135, 0.4072, 0.1512, 0.4274, 0.1947, 0.9234, 0.1904, 0.9351, 0.1876, 0.929, 0.1874, 0.919, 0.2576, 0.0231, 0.2553, 0.02812, 0.2503, 0.02499, 0.256, 0.01848, 0.2613, 0.02415, 0.2608, 0.03046, 0.2553, 0.02812, 0.2576, 0.0231, 0.06882, 0.5946, 0.06869, 0.6074, 0.05595, 0.6056, 0.05443, 0.5933, 0.06869, 0.6074, 0.06816, 0.62, 0.05386, 0.6183, 0.05595, 0.6056, 0.06816, 0.62, 0.06952, 0.6329, 0.05114, 0.6286, 0.05386, 0.6183, 0.2644, 0.02599, 0.2655, 0.03195, 0.2608, 0.03046, 0.2613, 0.02415, 0.2664, 0.02261, 0.2702, 0.03159, 0.2655, 0.03195, 0.2644, 0.02599, 0.1938, 0.9383, 0.1904, 0.9351, 0.1947, 0.9234, 0.1991, 0.9346, 0.2618, 0.01797, 0.2613, 0.02415, 0.2576, 0.0231, 0.256, 0.01848, 0.2664, 0.02261, 0.2644, 0.02599, 0.2613, 0.02415, 0.2618, 0.01797, 0.2702, 0.03159, 0.2727, 0.04626, 0.2663, 0.04225, 0.2655, 0.03195, 0.2655, 0.03195, 0.2663, 0.04225, 0.2601, 0.0392, 0.2608, 0.03046, 0.2608, 0.03046, 0.2601, 0.0392, 0.2523, 0.03754, 0.2553, 0.02812, 0.2553, 0.02812, 0.2523, 0.03754, 0.2442, 0.03685, 0.2503, 0.02499, 0.193, 0.9046, 0.1999, 0.91, 0.1947, 0.9234, 0.1874, 0.919, 0.1947, 0.9234, 0.1999, 0.91, 0.2047, 0.9219, 0.1991, 0.9346, 0.2723, 0.06834, 0.2648, 0.06422, 0.2663, 0.04225, 0.2727, 0.04626, 0.2648, 0.06422, 0.257, 0.06053, 0.2601, 0.0392, 0.2663, 0.04225, 0.257, 0.06053, 0.2461, 0.06073, 0.2523, 0.03754, 0.2601, 0.0392, 0.2461, 0.06073, 0.2377, 0.05829, 0.2442, 0.03685, 0.2523, 0.03754, 0.1988, 0.8912, 0.193, 0.9046, 0.1858, 0.9065, 0.1917, 0.8856, 0.1999, 0.91, 0.193, 0.9046, 0.1988, 0.8912, 0.2045, 0.8996, 0.0534, 0.5829, 0.05443, 0.5933, 0.04673, 0.5905, 0.04559, 0.5854, 0.04559, 0.5854, 0.04673, 0.5905, 0.04111, 0.5957, 0.03902, 0.5921, 0.2047, 0.9219, 0.1999, 0.91, 0.2045, 0.8996, 0.2107, 0.9101, 0.2058, 0.9363, 0.2047, 0.9219, 0.2107, 0.9101, 0.2156, 0.9237, 0.2718, 0.09164, 0.2633, 0.08545, 0.2648, 0.06422, 0.2723, 0.06834, 0.2633, 0.08545, 0.2535, 0.08105, 0.257, 0.06053, 0.2648, 0.06422, 0.03903, 0.603, 0.03587, 0.6028, 0.03902, 0.5921, 0.04111, 0.5957, 0.03975, 0.6113, 0.03768, 0.6137, 0.03587, 0.6028, 0.03903, 0.603, 0.2535, 0.08105, 0.241, 0.08063, 0.2461, 0.06073, 0.257, 0.06053, 0.241, 0.08063, 0.2313, 0.0808, 0.2377, 0.05829, 0.2461, 0.06073, 0.2071, 0.8734, 0.2042, 0.8793, 0.2002, 0.8673, 0.2071, 0.8734, 0.2131, 0.8827, 0.2105, 0.8878, 0.2042, 0.8793, 0.2131, 0.8827, 0.2189, 0.8931, 0.2169, 0.8975, 0.2105, 0.8878, 0.2189, 0.8931, 0.2233, 0.906, 0.2169, 0.8975, 0.1858, 0.9065, 0.193, 0.9046, 0.1874, 0.919, 0.1838, 0.9212, 0.1838, 0.9212, 0.1874, 0.919, 0.1876, 0.929, 0.1851, 0.9325, 0.1904, 0.9351, 0.1887, 0.94, 0.1851, 0.9325, 0.1876, 0.929, 0.1938, 0.9383, 0.193, 0.9435, 0.1887, 0.94, 0.1904, 0.9351, 0.1938, 0.9383, 0.1991, 0.9346, 0.1987, 0.9424, 0.193, 0.9435, 0.1991, 0.9346, 0.2047, 0.9219, 0.2058, 0.9363, 0.1987, 0.9424, 0.2633, 0.08545, 0.2718, 0.09164, 0.2712, 0.1496, 0.2595, 0.1486, 0.2535, 0.08105, 0.2633, 0.08545, 0.2595, 0.1486, 0.2453, 0.1454, 0.241, 0.08063, 0.2535, 0.08105, 0.2453, 0.1454, 0.2308, 0.141, 0.2313, 0.0808, 0.241, 0.08063, 0.2308, 0.141, 0.22, 0.1315, 0.2071, 0.8734, 0.2002, 0.8673, 0.2114, 0.8237, 0.2182, 0.8358, 0.03975, 0.6113, 0.04497, 0.6181, 0.04323, 0.6228, 0.03768, 0.6137, 0.04497, 0.6181, 0.05386, 0.6183, 0.05114, 0.6286, 0.04323, 0.6228, 0.06565, 0.327, 0.0547, 0.3319, 0.05483, 0.3146, 0.06574, 0.3096, 0.0657, 0.3472, 0.05428, 0.3474, 0.0547, 0.3319, 0.06565, 0.327, 0.2131, 0.8827, 0.2071, 0.8734, 0.2182, 0.8358, 0.2274, 0.8506, 0.2189, 0.8931, 0.2131, 0.8827, 0.2274, 0.8506, 0.2357, 0.864, 0.2233, 0.906, 0.2189, 0.8931, 0.2357, 0.864, 0.2444, 0.8723, 0.2357, 0.864, 0.2274, 0.8506, 0.2333, 0.8359, 0.2416, 0.8529, 0.06676, 0.3685, 0.05458, 0.3635, 0.05428, 0.3474, 0.0657, 0.3472, 0.06614, 0.3858, 0.05426, 0.3801, 0.05458, 0.3635, 0.06676, 0.3685, 0.09646, 0.5978, 0.08737, 0.5972, 0.08749, 0.5832, 0.09924, 0.5849, 0.09641, 0.6111, 0.08744, 0.61, 0.08737, 0.5972, 0.09646, 0.5978, 0.09562, 0.624, 0.0869, 0.6223, 0.08744, 0.61, 0.09641, 0.6111, 0.0969, 0.6377, 0.08571, 0.6351, 0.0869, 0.6223, 0.09562, 0.624, 0.0547, 0.3319, 0.05428, 0.3474, 0.03661, 0.3491, 0.03699, 0.3336, 0.05428, 0.3474, 0.05458, 0.3635, 0.03825, 0.3643, 0.03661, 0.3491, 0.05458, 0.3635, 0.05426, 0.3801, 0.03776, 0.3789, 0.03825, 0.3643, 0.2357, 0.864, 0.2416, 0.8529, 0.2444, 0.8723, 0.2182, 0.8358, 0.2114, 0.8237, 0.2224, 0.8236, 0.2274, 0.8506, 0.2182, 0.8358, 0.2224, 0.8236, 0.2333, 0.8359, 0.08749, 0.5832, 0.08737, 0.5972, 0.07284, 0.5952, 0.07166, 0.5829, 0.08737, 0.5972, 0.08744, 0.61, 0.07295, 0.6081, 0.07284, 0.5952, 0.08744, 0.61, 0.0869, 0.6223, 0.0719, 0.6203, 0.07295, 0.6081, 0.0869, 0.6223, 0.08571, 0.6351, 0.06952, 0.6329, 0.0719, 0.6203, 0.05483, 0.3146, 0.0547, 0.3319, 0.03699, 0.3336, 0.03844, 0.3192, 0.1012, 0.6117, 0.1216, 0.6134, 0.1175, 0.6344, 0.09988, 0.6248, 0.2712, 0.1496, 0.2731, 0.1731, 0.2603, 0.1778, 0.2595, 0.1486, 0.2595, 0.1486, 0.2603, 0.1778, 0.2438, 0.1776, 0.2453, 0.1454, 0.2453, 0.1454, 0.2438, 0.1776, 0.2235, 0.1695, 0.2308, 0.141, 0.2308, 0.141, 0.2235, 0.1695, 0.2135, 0.1446, 0.22, 0.1315, 0.09988, 0.6248, 0.1175, 0.6344, 0.1143, 0.6454, 0.0969, 0.6377, 0.06574, 0.3096, 0.0836, 0.3006, 0.08982, 0.32, 0.06565, 0.327, 0.06565, 0.327, 0.08982, 0.32, 0.09383, 0.3465, 0.0657, 0.3472, 0.0657, 0.3472, 0.09383, 0.3465, 0.09282, 0.375, 0.06676, 0.3685, 0.06676, 0.3685, 0.09282, 0.375, 0.08803, 0.3918, 0.06614, 0.3858, 0.2114, 0.8237, 0.2126, 0.8069, 0.2266, 0.8073, 0.2224, 0.8236, 0.2224, 0.8236, 0.2266, 0.8073, 0.2393, 0.8247, 0.2333, 0.8359, 0.2333, 0.8359, 0.2393, 0.8247, 0.2475, 0.8434, 0.2416, 0.8529, 0.2416, 0.8529, 0.2475, 0.8434, 0.2546, 0.8584, 0.2444, 0.8723, 0.2728, 0.2319, 0.2603, 0.1778, 0.2731, 0.1731, 0.2907, 0.2158, 0.2599, 0.7853, 0.2393, 0.8247, 0.2266, 0.8073, 0.2513, 0.7635, 0.2706, 0.8168, 0.2475, 0.8434, 0.2393, 0.8247, 0.2599, 0.7853, 0.09924, 0.5849, 0.1184, 0.5798, 0.1196, 0.5923, 0.101, 0.5982, 0.101, 0.5982, 0.1196, 0.5923, 0.1216, 0.6134, 0.1012, 0.6117, 0.2546, 0.8584, 0.2475, 0.8434, 0.2706, 0.8168, 0.1676, 0.1668, 0.1562, 0.1484, 0.1637, 0.1316, 0.1738, 0.1455])
me_fpsarms_2_001.materials.append(mat_armstex_005)
me_fpsarms_2_001.use_remesh_fix_poles = True
me_fpsarms_2_001.use_remesh_preserve_attributes = False
me_fpsarms_2_001.update()
arm_reference_005 = bpy.data.armatures.new('Reference.005')  # bones are not reproduced

# ---- objects
ob_left_arm = bpy.data.objects.new('left arm', arm_reference_005)
ob_fpsarms_2_2 = bpy.data.objects.new('FpsArms.2.2', me_fpsarms_2_001)

# ---- transforms, parenting, visibility, modifiers, constraints
ob_left_arm.location = (0.4188, 0.05386, 0.03444)
ob_left_arm.rotation_euler = (1.571, -0.0, 0.0)
ob_left_arm.scale = (0.006762, 0.006762, 0.006762)
ob_fpsarms_2_2.parent = ob_left_arm
ob_fpsarms_2_2.matrix_parent_inverse = Matrix(((147.9, 0.0, 0.0, -61.93), (-0.0, -6.464e-06, 147.9, 33.21), (0.0, -147.9, -6.464e-06, -40.48), (-0.0, 0.0, -0.0, 1.0)))
ob_fpsarms_2_2.location = (-0.002459, -0.1825, -0.1557)
ob_fpsarms_2_2.rotation_euler = (1.571, -0.0, 0.0)
ob_fpsarms_2_2.scale = (0.005565, 0.005565, 0.005565)
ob_fpsarms_2_2.color = (0.8, 0.8, 0.8, 1.0)
_vg = ob_fpsarms_2_2.vertex_groups.new(name='RightShoulder')
_vg = ob_fpsarms_2_2.vertex_groups.new(name='RightArm')
_vg = ob_fpsarms_2_2.vertex_groups.new(name='RightForeArm_')
_vg = ob_fpsarms_2_2.vertex_groups.new(name='RightForearmRoll')
_vg = ob_fpsarms_2_2.vertex_groups.new(name='RightHand')
_vg = ob_fpsarms_2_2.vertex_groups.new(name='RightHandThumb1')
_vg = ob_fpsarms_2_2.vertex_groups.new(name='RightHandThumb2')
_vg = ob_fpsarms_2_2.vertex_groups.new(name='RightHandThumb3')
_vg = ob_fpsarms_2_2.vertex_groups.new(name='RightHandIndex1')
_vg = ob_fpsarms_2_2.vertex_groups.new(name='RightHandIndex2')
_vg = ob_fpsarms_2_2.vertex_groups.new(name='RightHandIndex3')
_vg = ob_fpsarms_2_2.vertex_groups.new(name='RightHandMiddle1')
_vg = ob_fpsarms_2_2.vertex_groups.new(name='RightHandMiddle2')
_vg = ob_fpsarms_2_2.vertex_groups.new(name='RightHandMiddle3')
_vg = ob_fpsarms_2_2.vertex_groups.new(name='RightHandRing1')
_vg = ob_fpsarms_2_2.vertex_groups.new(name='RightHandRing2')
_vg = ob_fpsarms_2_2.vertex_groups.new(name='RightHandRing3')
_vg = ob_fpsarms_2_2.vertex_groups.new(name='RightHandPinky1')
_vg = ob_fpsarms_2_2.vertex_groups.new(name='RightHandPinky2')
_vg = ob_fpsarms_2_2.vertex_groups.new(name='RightHandPinky3')
_vg = ob_fpsarms_2_2.vertex_groups.new(name='LeftShoulder')
_vg = ob_fpsarms_2_2.vertex_groups.new(name='LeftArm')
for _i, _w in zip([188, 190, 192, 194, 196, 197, 198, 199, 200, 201, 202, 203, 204, 258, 259, 289, 291, 292, 306, 321, 322, 324, 330, 336, 345, 353, 360, 372, 376, 378, 381, 386, 387, 389, 390, 391, 395, 399, 401, 416, 421, 423, 426, 431, 434, 438, 439, 440, 447, 453, 454, 455, 457, 458, 563, 564], [0.9263, 0.9318, 0.9275, 0.9336, 0.9549, 0.9637, 0.9695, 0.9474, 0.9586, 0.9631, 0.9668, 0.9725, 0.9827, 0.9216, 0.9367, 0.01069, 0.03267, 0.008516, 0.01465, 0.9361, 0.9954, 0.1078, 0.9309, 0.1324, 0.1531, 0.9044, 0.9297, 0.9173, 0.876, 0.8411, 0.8455, 0.8498, 0.8094, 0.8371, 0.9137, 0.6601, 0.5883, 0.9582, 0.4649, 0.3948, 0.06654, 0.3662, 0.1407, 0.4293, 0.9214, 0.5803, 0.6746, 0.7052, 0.9298, 0.09894, 0.1424, 0.06578, 0.06183, 0.9035, 0.9749, 0.9818]): _vg.add([_i], _w, 'REPLACE')
_vg = ob_fpsarms_2_2.vertex_groups.new(name='LeftForeArm_')
for _i, _w in zip([188, 190, 192, 194, 196, 197, 198, 199, 200, 201, 202, 203, 248, 250, 256, 258, 259, 261, 267, 271, 273, 280, 281, 283, 284, 285, 289, 291, 292, 293, 306, 307, 308, 309, 310, 311, 312, 313, 316, 321, 324, 330, 336, 339, 342, 345, 351, 352, 353, 354, 356, 360, 362, 372, 376, 378, 379, 381, 386, 387, 389, 390, 391, 394, 395, 399, 401, 409, 415, 416, 421, 422, 423, 426, 427, 429, 430, 431, 434, 436, 438, 439, 440, 447, 451, 453, 454, 455, 457, 458], [0.07327, 0.06783, 0.07209, 0.06593, 0.03964, 0.02203, 0.01055, 0.05219, 0.03227, 0.02329, 0.01609, 0.004606, 0.06519, 0.05238, 0.05396, 0.07787, 0.06303, 0.05946, 0.07146, 0.08099, 0.07034, 0.07802, 0.9744, 0.9432, 0.9321, 0.9371, 0.9386, 0.9417, 0.961, 0.9719, 0.9657, 0.9654, 0.9656, 0.9772, 0.9998, 0.8636, 0.8879, 0.8888, 0.945, 0.06357, 0.8807, 0.06876, 0.8646, 0.916, 0.9655, 0.8401, 0.416, 0.4828, 0.09514, 0.4847, 0.9825, 0.06995, 0.6781, 0.08218, 0.1231, 0.1578, 0.8004, 0.1535, 0.1494, 0.1897, 0.1622, 0.08593, 0.3377, 0.988, 0.4086, 0.03322, 0.531, 0.88, 0.897, 0.6009, 0.9185, 0.854, 0.6301, 0.8548, 0.8735, 0.8091, 0.6997, 0.5682, 0.07804, 0.06875, 0.418, 0.3239, 0.2932, 0.06984, 0.06995, 0.8971, 0.855, 0.9233, 0.9235, 0.09583]): _vg.add([_i], _w, 'REPLACE')
_vg = ob_fpsarms_2_2.vertex_groups.new(name='LeftForearmRoll')
for _i, _w in zip([248, 249, 250, 251, 256, 257, 261, 262, 267, 269, 271, 272, 273, 274, 279, 280, 283, 284, 285, 289, 307, 308, 311, 312, 313, 316, 339, 351, 352, 354, 362, 379, 409, 415, 422, 427, 429, 430, 436, 437, 451], [0.7996, 0.1584, 0.8116, 0.1481, 0.816, 0.1454, 0.8276, 0.1605, 0.8394, 0.1719, 0.8343, 0.1921, 0.8014, 0.2026, 0.2147, 0.8172, 0.02004, 0.03938, 0.03087, 0.009355, 0.01008, 0.01153, 0.1229, 0.1006, 0.09759, 0.03039, 0.06975, 0.5592, 0.493, 0.4937, 0.303, 0.1849, 0.1098, 0.09371, 0.1328, 0.1146, 0.1752, 0.28, 0.7905, 0.1808, 0.7915]): _vg.add([_i], _w, 'REPLACE')
_vg = ob_fpsarms_2_2.vertex_groups.new(name='LeftHand')
for _i, _w in zip([0, 1, 3, 4, 5, 6, 39, 41, 42, 45, 46, 49, 51, 59, 61, 63, 65, 67, 68, 70, 72, 73, 74, 76, 78, 79, 83, 85, 87, 88, 92, 93, 96, 102, 103, 104, 105, 106, 109, 113, 114, 116, 118, 119, 120, 125, 127, 133, 212, 213, 215, 216, 228, 230, 231, 233, 234, 235, 236, 238, 239, 240, 241, 243, 244, 248, 249, 250, 251, 256, 257, 261, 262, 267, 269, 271, 272, 273, 274, 279, 280, 384, 400, 402, 406, 436, 437, 442, 451], [0.2952, 0.01955, 0.2021, 0.314, 0.2796, 0.002616, 0.6019, 0.5379, 0.5589, 0.6167, 0.4587, 0.5744, 0.6772, 0.7054, 0.6711, 0.682, 0.7752, 0.7967, 0.798, 0.7704, 0.8409, 0.7929, 0.8356, 0.7816, 0.7347, 0.8082, 0.8636, 0.9101, 0.8678, 0.8514, 0.9552, 0.9794, 0.9113, 0.9203, 0.9101, 0.8597, 0.9161, 0.8994, 0.9349, 0.9524, 0.9787, 0.9924, 0.9843, 0.7794, 0.7767, 0.7857, 0.8208, 0.8807, 0.119, 0.1232, 0.1943, 0.1899, 0.04939, 0.04301, 0.02392, 0.2, 0.2552, 0.2825, 0.01215, 0.06677, 0.09528, 0.09656, 0.09111, 0.02776, 0.05009, 0.1326, 0.8138, 0.1328, 0.8181, 0.1265, 0.817, 0.1099, 0.8032, 0.08714, 0.7986, 0.0832, 0.7809, 0.1264, 0.7716, 0.759, 0.1032, 0.1061, 0.2526, 0.3074, 0.2978, 0.1385, 0.7939, 0.04227, 0.1365]): _vg.add([_i], _w, 'REPLACE')
_vg = ob_fpsarms_2_2.vertex_groups.new(name='LeftHandThumb1')
for _i, _w in zip([0, 3, 4, 5, 22, 25, 29, 30, 39, 41, 42, 45, 46, 49, 51, 59, 61, 63, 65, 67, 68, 70, 72, 73, 74, 76, 78, 79, 83, 85, 87, 88, 92, 96, 102, 103, 104, 105, 106, 109, 119, 120, 125, 127, 133, 136, 164, 167, 174, 175, 176, 180, 185, 186, 187, 189, 191, 193, 195, 205, 210, 212, 213, 215, 216, 218, 220, 222, 223, 225, 226, 228, 230, 231, 233, 234, 235, 236, 237, 238, 239, 240, 241, 242, 243, 244, 382, 384, 396, 400, 402, 406, 442], [0.1687, 0.3905, 0.1866, 0.6509, 0.03313, 0.9642, 0.003154, 0.05757, 0.2232, 0.1557, 0.1688, 0.1401, 0.3295, 0.1633, 0.302, 0.2742, 0.301, 0.2942, 0.1994, 0.1658, 0.1517, 0.1792, 0.08289, 0.08125, 0.06642, 0.09494, 0.1024, 0.1081, 0.1094, 0.07057, 0.1009, 0.1174, 0.01502, 0.06559, 0.04386, 0.03846, 0.1035, 0.01713, 0.0314, 0.02015, 0.193, 0.197, 0.1912, 0.1606, 0.1021, 0.004084, 0.06063, 0.00313, 0.06917, 0.06995, 0.04174, 0.05724, 0.08268, 0.1933, 0.154, 0.07383, 0.04453, 0.8736, 0.8619, 0.922, 0.8827, 0.858, 0.8452, 0.7803, 0.7836, 0.1783, 0.1324, 0.3993, 0.08429, 0.1141, 0.1686, 0.6312, 0.7376, 0.8057, 0.7419, 0.6454, 0.5506, 0.1754, 0.2016, 0.1123, 0.06437, 0.06217, 0.06936, 0.1294, 0.08047, 0.04038, 0.02118, 0.667, 0.8608, 0.3721, 0.1908, 0.1532, 0.01563]): _vg.add([_i], _w, 'REPLACE')
_vg = ob_fpsarms_2_2.vertex_groups.new(name='LeftHandThumb2')
for _i, _w in zip([3, 10, 29, 94, 97, 98, 101, 108, 112, 117, 122, 123, 139, 146, 147, 157, 160, 161, 164, 167, 174, 175, 176, 180, 185, 186, 187, 189, 191, 193, 195, 205, 210, 218, 220, 222, 223, 225, 226, 228, 230, 231, 233, 234, 235, 237, 242, 396], [0.007412, 0.00362, 0.009572, 0.8942, 0.9247, 0.8657, 0.8695, 0.9025, 0.8594, 0.8485, 0.8555, 0.006941, 0.03859, 0.04711, 0.03753, 0.946, 0.9403, 0.9489, 0.9217, 0.9685, 0.8812, 0.8204, 0.9063, 0.9276, 0.1663, 0.5569, 0.7258, 0.9157, 0.9447, 0.1097, 0.1095, 0.05413, 0.09251, 0.6383, 0.6183, 0.4592, 0.1986, 0.186, 0.1087, 0.1282, 0.1279, 0.121, 0.00285, 0.008514, 0.01331, 0.01001, 0.05148, 0.002892]): _vg.add([_i], _w, 'REPLACE')
_vg = ob_fpsarms_2_2.vertex_groups.new(name='LeftHandThumb3')
for _i, _w in zip([14, 37, 40, 43, 44, 48, 52, 54, 55, 56, 57, 58, 60, 62, 66, 81, 82, 84, 89, 91, 94, 97, 98, 101, 108, 112, 117, 122, 123, 124, 129, 138, 139, 142, 146, 147, 154, 155, 157, 160, 161, 163], [0.02012, 0.05721, 0.007106, 0.1158, 0.003683, 0.03515, 0.1419, 0.6074, 0.6912, 0.4408, 0.6687, 0.6835, 0.7568, 0.7491, 0.7443, 0.02647, 0.2634, 0.3272, 0.2803, 0.004854, 0.08761, 0.06584, 0.1066, 0.09515, 0.07171, 0.1265, 0.1407, 0.136, 0.9048, 0.9427, 0.9493, 0.9953, 0.9463, 0.9459, 0.9395, 0.9462, 0.9892, 0.9352, 0.02362, 0.0181, 0.01163, 0.9413]): _vg.add([_i], _w, 'REPLACE')
_vg = ob_fpsarms_2_2.vertex_groups.new(name='LeftHandIndex1')
for _i, _w in zip([3, 7, 8, 10, 11, 13, 22, 29, 30, 32, 126, 175, 176, 185, 186, 187, 218, 220, 222, 223, 225, 226, 228, 230, 236, 237, 238, 242, 243, 260, 303, 304, 305, 314, 315, 317, 318, 325, 328, 329, 331, 332, 334, 335, 338, 341, 343, 346, 347, 348, 349, 350, 355, 357, 358, 359, 361, 364, 365, 366, 368, 369, 370, 380, 382, 383, 384, 396, 414, 417, 419, 425, 432, 433, 441, 446, 448, 449, 450, 452, 456, 459, 461, 466, 468, 471, 477, 478, 479, 531, 535, 543, 545], [0.01595, 0.8678, 0.9481, 0.9403, 0.08359, 0.7852, 0.8737, 0.9135, 0.7414, 0.8559, 0.6104, 0.0697, 0.01234, 0.6263, 0.1792, 0.0761, 0.1566, 0.2028, 0.1203, 0.648, 0.6472, 0.6534, 0.07862, 0.02369, 0.1378, 0.572, 0.005242, 0.3146, 0.07095, 0.05536, 0.2042, 0.01902, 0.05634, 0.01513, 0.1316, 0.2836, 0.003206, 0.4269, 0.06094, 0.7449, 0.7659, 0.5734, 0.4791, 0.05123, 0.05663, 0.2996, 0.77, 0.03235, 0.08385, 0.1569, 0.5621, 0.7597, 0.812, 0.03923, 0.3146, 0.828, 0.4676, 0.3377, 0.17, 0.1149, 0.0291, 0.04535, 0.004115, 0.1139, 0.1132, 0.8986, 0.02201, 0.06842, 0.65, 0.01369, 0.09834, 0.06019, 0.1812, 0.7523, 0.1234, 0.09781, 0.09598, 0.5877, 0.7153, 0.01996, 0.5604, 0.6298, 0.04959, 0.9093, 0.9455, 0.9493, 0.9306, 0.8714, 0.7945, 0.02618, 0.06192, 0.06779, 0.004016]): _vg.add([_i], _w, 'REPLACE')
_vg = ob_fpsarms_2_2.vertex_groups.new(name='LeftHandIndex2')
for _i, _w in zip([13, 32, 260, 303, 305, 315, 317, 319, 320, 323, 327, 328, 329, 331, 334, 337, 338, 340, 341, 343, 344, 346, 347, 348, 350, 361, 363, 364, 365, 366, 383, 408, 411, 414, 419, 420, 425, 433, 446, 448, 449, 450, 452, 456, 459, 466, 468, 471, 477, 478, 479, 541, 542, 549, 551, 556, 562, 565, 566], [0.01169, 0.01197, 0.8632, 0.0161, 0.8724, 0.05328, 0.007427, 0.02548, 0.1226, 0.09077, 0.07725, 0.8958, 0.1663, 0.2033, 0.001489, 0.06587, 0.9054, 0.1532, 0.07078, 0.2054, 0.0687, 0.9331, 0.01358, 0.0007609, 0.2057, 0.06183, 0.1446, 0.03394, 0.1444, 0.001148, 0.01297, 0.1257, 0.9707, 0.2028, 0.8538, 0.06969, 0.8669, 0.2016, 0.864, 0.859, 0.06665, 0.2047, 0.9392, 0.08789, 0.209, 0.002326, 0.01844, 0.01825, 0.02838, 0.07812, 0.07277, 0.7279, 0.7236, 0.726, 0.748, 0.7522, 0.7555, 0.7562, 0.7486]): _vg.add([_i], _w, 'REPLACE')
_vg = ob_fpsarms_2_2.vertex_groups.new(name='LeftHandIndex3')
for _i, _w in zip([252, 254, 255, 260, 268, 270, 275, 276, 277, 278, 282, 286, 287, 288, 290, 294, 295, 296, 297, 298, 299, 300, 301, 302, 305, 319, 320, 323, 326, 327, 328, 335, 337, 338, 340, 344, 357, 363, 367, 370, 371, 385, 397, 404, 405, 408, 419, 420, 425, 446, 448, 460, 480, 486, 487, 488, 491, 492, 499, 506, 507, 508, 509, 510, 511, 512, 513, 525, 526, 527, 528, 529, 530, 537, 538, 539, 540, 541, 542, 549, 551, 556, 562, 565, 566, 567], [0.05113, 0.04493, 0.08333, 0.07166, 0.05674, 0.07903, 0.07411, 0.002805, 0.1218, 0.1577, 0.1706, 0.1748, 0.1534, 0.1433, 0.1401, 0.1318, 0.1584, 0.8098, 0.587, 0.5984, 0.5113, 0.4632, 0.4297, 0.3838, 0.06408, 0.9271, 0.8413, 0.8344, 0.001045, 0.8461, 0.009507, 0.01303, 0.8436, 0.01754, 0.8018, 0.9008, 0.00827, 0.8088, 0.002475, 0.04537, 0.04426, 0.04115, 0.3532, 0.2755, 0.2644, 0.8245, 0.007382, 0.8862, 0.05989, 0.0108, 0.01503, 0.0349, 0.2332, 0.1414, 0.1519, 0.214, 0.1206, 0.1896, 0.1184, 0.1333, 0.1184, 0.1387, 0.1903, 0.1098, 0.1891, 0.229, 0.2184, 0.3328, 0.422, 0.1405, 0.113, 0.1163, 0.1496, 0.3241, 0.5373, 0.5248, 0.2333, 0.2542, 0.2526, 0.25, 0.2176, 0.2113, 0.208, 0.2088, 0.2208, 0.9915]): _vg.add([_i], _w, 'REPLACE')
_vg = ob_fpsarms_2_2.vertex_groups.new(name='LeftHandMiddle1')
for _i, _w in zip([0, 3, 6, 7, 11, 12, 13, 20, 21, 22, 24, 27, 30, 31, 32, 33, 34, 35, 39, 47, 50, 53, 64, 111, 126, 136, 185, 186, 206, 207, 211, 214, 223, 225, 226, 228, 236, 237, 238, 241, 242, 243, 303, 304, 314, 315, 317, 325, 329, 332, 334, 335, 341, 347, 348, 349, 355, 357, 358, 359, 361, 364, 365, 366, 368, 369, 370, 371, 380, 382, 383, 384, 385, 400, 403, 407, 410, 412, 413, 414, 417, 432, 433, 441, 449, 450, 456, 459, 461, 462, 466, 478, 479, 514, 515, 516, 531, 532, 533, 534, 535, 536, 543, 544, 545, 547, 548, 550, 552, 553, 554, 555, 557, 558], [0.01134, 0.02447, 0.02575, 0.05566, 0.1718, 0.006306, 0.1346, 0.0002048, 0.01609, 0.02971, 0.1141, 0.1962, 0.1524, 0.219, 0.07143, 0.378, 0.1264, 0.8107, 0.00103, 0.2651, 0.2821, 0.03134, 0.03014, 0.6536, 0.3119, 0.2537, 0.07303, 0.006031, 0.05956, 0.005248, 0.003717, 0.06696, 0.02786, 0.01291, 0.04359, 0.05295, 0.4978, 0.1459, 0.1482, 0.03354, 0.3142, 0.1007, 0.2849, 0.0442, 0.0704, 0.5046, 0.1864, 0.0919, 0.05887, 0.09513, 0.2218, 0.0156, 0.3675, 0.7656, 0.6757, 0.3614, 0.07934, 0.05632, 0.6026, 0.04979, 0.2928, 0.4739, 0.4024, 0.7218, 0.08105, 0.845, 0.04436, 0.02899, 0.7948, 0.774, 0.01972, 0.09653, 0.003914, 0.06504, 0.1129, 0.6783, 0.645, 0.6814, 0.03553, 0.09901, 0.8096, 0.7394, 0.001958, 0.7301, 0.2587, 0.04052, 0.2254, 0.1014, 0.8273, 0.7902, 0.001207, 0.007809, 0.09606, 0.005657, 0.0115, 0.0145, 0.7234, 0.147, 0.143, 0.756, 0.6962, 0.1171, 0.6976, 0.1209, 0.7393, 0.7409, 0.05448, 0.7232, 0.08374, 0.7164, 0.1264, 0.06962, 0.07892, 0.08509]): _vg.add([_i], _w, 'REPLACE')
_vg = ob_fpsarms_2_2.vertex_groups.new(name='LeftHandMiddle2')
for _i, _w in zip([277, 278, 282, 286, 287, 288, 290, 294, 296, 297, 298, 299, 300, 301, 302, 303, 304, 314, 315, 317, 318, 325, 326, 332, 333, 334, 335, 341, 347, 348, 349, 355, 357, 358, 359, 361, 364, 365, 366, 368, 370, 371, 380, 385, 397, 404, 405, 407, 414, 441, 449, 450, 456, 459, 461, 462, 466, 497, 501, 502, 503, 504, 505, 514, 515, 516, 517, 518, 519, 520, 521, 522, 523, 524, 531, 532, 533, 534, 535, 536, 543, 544, 545, 546, 547, 548, 550, 552, 553, 554, 555, 557, 558, 559, 560, 561], [0.7499, 0.7369, 0.6773, 0.6715, 0.7113, 0.7214, 0.7174, 0.724, 0.002625, 0.07321, 0.1136, 0.1654, 0.1634, 0.1417, 0.07819, 0.4603, 0.8703, 0.8423, 0.2889, 0.4858, 0.9013, 0.4514, 0.927, 0.3045, 0.9718, 0.2477, 0.8575, 0.2317, 0.07881, 0.09537, 0.02997, 0.08604, 0.8372, 0.01785, 0.09676, 0.1668, 0.1319, 0.2552, 0.1132, 0.8179, 0.8349, 0.8503, 0.02864, 0.8653, 0.09351, 0.08482, 0.07458, 0.003949, 0.01976, 0.06794, 0.0723, 0.002153, 0.1154, 0.046, 0.04495, 0.02285, 0.01558, 0.002249, 0.686, 0.6928, 0.7957, 0.7971, 0.7598, 0.72, 0.6822, 0.6435, 0.01436, 0.04736, 0.1152, 0.1292, 0.1692, 0.1707, 0.1542, 0.09583, 0.08869, 0.3106, 0.414, 0.09179, 0.08095, 0.2328, 0.06445, 0.2452, 0.04754, 0.01818, 0.1079, 0.7445, 0.1228, 0.783, 0.1316, 0.6804, 0.7593, 0.6395, 0.5337, 0.09561, 0.09345, 0.107]): _vg.add([_i], _w, 'REPLACE')
_vg = ob_fpsarms_2_2.vertex_groups.new(name='LeftHandMiddle3')
for _i, _w in zip([252, 253, 254, 255, 268, 270, 275, 276, 277, 278, 282, 286, 287, 288, 290, 294, 295, 296, 297, 298, 299, 300, 301, 302, 367, 371, 375, 377, 385, 397, 404, 405, 463, 464, 465, 467, 469, 470, 472, 473, 475, 476, 481, 482, 483, 484, 485, 489, 490, 493, 494, 495, 496, 497, 498, 500, 505, 514, 515, 516, 518, 519, 520, 521, 522, 523, 524, 559, 560, 561], [0.05792, 0.05115, 0.07247, 0.073, 0.0889, 0.1204, 0.08687, 0.01139, 0.1, 0.07935, 0.0934, 0.08419, 0.07785, 0.08477, 0.09851, 0.1088, 0.7855, 0.1402, 0.266, 0.2126, 0.2408, 0.2887, 0.3515, 0.4814, 0.008816, 0.00454, 0.002714, 0.01048, 0.01022, 0.414, 0.4929, 0.5315, 0.1152, 0.05025, 0.05048, 0.07448, 0.00912, 0.04152, 0.01608, 0.05294, 0.08257, 0.1257, 0.01042, 0.1013, 0.1953, 0.08179, 0.1392, 0.2955, 0.05668, 0.04355, 0.0382, 0.1107, 0.4421, 0.4946, 0.2725, 0.1247, 0.01364, 0.04122, 0.05717, 0.02062, 0.01197, 0.0218, 0.07552, 0.1261, 0.2375, 0.3432, 0.122, 0.1698, 0.4234, 0.3197]): _vg.add([_i], _w, 'REPLACE')
_vg = ob_fpsarms_2_2.vertex_groups.new(name='LeftHandRing1')
for _i, _w in zip([0, 1, 2, 3, 4, 6, 7, 9, 11, 12, 20, 21, 24, 27, 31, 33, 34, 35, 39, 41, 42, 45, 46, 47, 49, 50, 53, 64, 73, 76, 78, 111, 136, 143, 169, 179, 181, 185, 206, 207, 208, 209, 211, 214, 217, 219, 221, 224, 228, 229, 232, 234, 235, 236, 237, 238, 239, 240, 241, 242, 243, 244, 245, 247, 369, 382, 384, 388, 392, 393, 398, 400, 402, 403, 406, 407, 410, 412, 413, 417, 432, 442, 461, 462, 531, 534, 545, 547, 550, 553], [0.1218, 0.2877, 0.7038, 0.173, 0.121, 0.3325, 0.03155, 0.8396, 0.6606, 0.2921, 0.671, 0.737, 0.7051, 0.7374, 0.5761, 0.498, 0.7387, 0.1207, 0.06049, 0.07548, 0.06457, 0.05985, 0.07331, 0.6566, 0.06665, 0.6242, 0.7819, 0.7965, 0.01137, 0.01323, 0.03073, 0.2771, 0.6339, 0.799, 0.05732, 0.06362, 0.07582, 0.01365, 0.2704, 0.1353, 0.1216, 0.8065, 0.2696, 0.2514, 0.1011, 0.1375, 0.043, 0.05011, 0.02262, 0.7101, 0.02697, 0.0002063, 0.05049, 0.114, 0.003317, 0.4981, 0.2769, 0.2044, 0.2242, 0.1376, 0.5697, 0.2038, 0.8931, 0.1738, 0.05597, 0.03783, 0.05284, 0.05731, 0.2406, 0.09932, 0.4594, 0.1547, 0.125, 0.761, 0.1192, 0.2493, 0.2702, 0.2767, 0.6521, 0.1094, 0.006278, 0.459, 0.008449, 0.1175, 0.001315, 0.05511, 0.03899, 0.08262, 0.094, 0.08301]): _vg.add([_i], _w, 'REPLACE')
_vg = ob_fpsarms_2_2.vertex_groups.new(name='LeftHandRing2')
for _i, _w in zip([69, 80, 86, 90, 95, 99, 100, 107, 110, 115, 121, 128, 130, 131, 132, 134, 135, 137, 140, 141, 144, 145, 148, 149, 150, 151, 152, 153, 156, 158, 159, 162, 165, 166, 168, 169, 170, 171, 172, 173, 177, 178, 179, 181, 182, 183, 184, 206, 207, 208, 211, 214, 217, 219, 221, 227, 246, 247, 348, 388, 392, 393, 441, 461, 501, 502, 503, 504, 505, 514, 515, 516, 523, 531, 532, 533, 534, 535, 536, 543, 544, 545, 546, 547, 548, 550, 552, 553, 554, 555, 557, 558], [0.05097, 0.01915, 0.01956, 0.03358, 0.01227, 0.02001, 0.01518, 0.02246, 0.01699, 0.04842, 0.06393, 0.009141, 0.0303, 0.09323, 0.03087, 0.05769, 0.08502, 0.021, 0.01253, 0.02324, 0.06202, 0.1806, 0.2141, 0.1312, 0.0554, 0.2493, 0.4696, 0.4484, 0.655, 0.8638, 0.9318, 0.8957, 0.7126, 0.1487, 0.15, 0.2492, 0.1409, 0.2873, 0.6037, 0.7753, 0.6343, 0.3321, 0.2691, 0.2406, 0.419, 0.6109, 0.5632, 0.05775, 0.1321, 0.1433, 0.0589, 0.05689, 0.1286, 0.03923, 0.1358, 0.05709, 0.09954, 0.04354, 0.001209, 0.133, 0.05872, 0.1466, 0.03373, 0.00353, 0.1811, 0.1521, 0.07069, 0.03539, 0.05129, 0.08484, 0.1198, 0.1621, 0.001638, 0.1083, 0.4958, 0.3991, 0.06822, 0.126, 0.6012, 0.134, 0.573, 0.1314, 0.9531, 0.04094, 0.1785, 0.02329, 0.09773, 0.04131, 0.1508, 0.1097, 0.2181, 0.3162]): _vg.add([_i], _w, 'REPLACE')
_vg = ob_fpsarms_2_2.vertex_groups.new(name='LeftHandRing3')
for _i, _w in zip([69, 80, 86, 90, 95, 99, 100, 107, 110, 128, 132, 134, 137, 150, 463, 464, 465, 467, 469, 470, 472, 473, 475, 476, 481, 482, 483, 484, 485, 489, 490, 493, 494, 495, 496, 497, 498, 500, 501, 502, 503, 504, 505, 514, 515, 516, 517, 518, 519, 520, 521, 522, 523, 524, 536, 544, 555, 557, 558, 559, 560, 561], [0.042, 0.02635, 0.05361, 0.08771, 0.0491, 0.08599, 0.02023, 0.01097, 0.0009584, 0.01444, 0.03002, 0.03232, 0.007473, 0.006134, 0.1341, 0.0604, 0.07034, 0.1156, 0.04113, 0.08778, 0.05605, 0.09851, 0.1163, 0.1015, 0.02254, 0.2528, 0.3784, 0.1805, 0.2284, 0.2839, 0.06251, 0.04942, 0.04235, 0.1159, 0.2419, 0.2387, 0.3817, 0.1424, 0.1166, 0.1175, 0.1099, 0.1167, 0.1243, 0.1115, 0.09985, 0.1179, 0.9227, 0.8758, 0.7972, 0.7399, 0.6484, 0.5317, 0.4365, 0.7346, 0.0008429, 0.02216, 0.02853, 0.02453, 0.02177, 0.6583, 0.411, 0.4838]): _vg.add([_i], _w, 'REPLACE')
_vg = ob_fpsarms_2_2.vertex_groups.new(name='LeftHandPinky1')
for _i, _w in zip([0, 1, 2, 3, 4, 6, 9, 11, 12, 20, 21, 39, 41, 42, 45, 46, 47, 49, 53, 64, 72, 73, 74, 76, 78, 79, 105, 106, 136, 143, 209, 229, 235, 236, 238, 239, 240, 241, 242, 243, 244, 245, 384, 398, 400, 402, 403, 406, 413, 442], [0.369, 0.6205, 0.01823, 0.1321, 0.3327, 0.566, 0.07065, 0.04547, 0.6113, 0.06153, 0.1218, 0.0757, 0.2027, 0.1824, 0.1566, 0.08231, 0.02881, 0.1646, 0.0238, 0.1026, 0.0263, 0.07976, 0.05962, 0.07468, 0.1039, 0.03534, 0.006468, 0.02264, 0.03901, 0.1363, 0.02981, 0.02341, 0.04473, 0.009279, 0.1397, 0.522, 0.599, 0.5583, 0.01099, 0.1212, 0.6545, 0.06797, 0.0149, 0.4837, 0.132, 0.3402, 0.09004, 0.3931, 0.2601, 0.4192]): _vg.add([_i], _w, 'REPLACE')
_vg = ob_fpsarms_2_2.vertex_groups.new(name='LeftHandPinky2')
for _i, _w in zip([2, 9, 20, 21, 24, 27, 31, 33, 34, 50, 53, 64, 143, 151, 152, 153, 156, 158, 159, 162, 165, 166, 168, 169, 170, 171, 172, 177, 178, 179, 181, 182, 184, 206, 207, 208, 209, 211, 214, 217, 219, 221, 224, 227, 229, 232, 245, 246, 247, 388, 392, 393, 410], [0.2437, 0.06915, 0.2312, 0.09686, 0.1484, 0.03252, 0.1688, 0.08821, 0.09214, 0.05143, 0.1233, 0.04098, 0.03085, 0.2119, 0.2108, 0.2103, 0.1543, 0.07646, 0.04075, 0.0651, 0.1469, 0.07414, 0.04745, 0.6742, 0.04577, 0.03923, 0.009846, 0.02247, 0.04679, 0.6485, 0.6539, 4.889e-05, 0.002833, 0.5974, 0.6914, 0.7101, 0.1296, 0.6283, 0.6094, 0.7265, 0.7777, 0.7657, 0.926, 0.8738, 0.226, 0.9454, 0.001306, 0.824, 0.7614, 0.7893, 0.6752, 0.7354, 0.03052]): _vg.add([_i], _w, 'REPLACE')
_vg = ob_fpsarms_2_2.vertex_groups.new(name='LeftHandPinky3')
for _i, _w in zip([69, 80, 86, 90, 95, 99, 100, 107, 110, 115, 121, 128, 130, 131, 132, 134, 135, 137, 140, 141, 144, 145, 148, 149, 150, 151, 152, 153, 156, 158, 162, 165, 166, 168, 170, 171, 172, 173, 177, 178, 182, 183, 184, 221, 227, 246], [0.3294, 0.215, 0.2318, 0.3044, 0.2071, 0.2534, 0.2154, 0.2639, 0.2007, 0.2928, 0.2778, 0.1794, 0.3756, 0.5355, 0.3147, 0.4715, 0.5791, 0.2072, 0.1741, 0.1991, 0.3071, 0.5882, 0.6134, 0.6316, 0.3253, 0.4987, 0.2879, 0.3146, 0.169, 0.04785, 0.007398, 0.1221, 0.6543, 0.7292, 0.7513, 0.6216, 0.3308, 0.1784, 0.2952, 0.5896, 0.5016, 0.3158, 0.3584, 0.02844, 0.04959, 0.05009]): _vg.add([_i], _w, 'REPLACE')
_vg = ob_fpsarms_2_2.vertex_groups.new(name='LeftHandThumb4')
for _i, _w in zip([14, 15, 16, 17, 18, 19, 23, 26, 28, 36, 37, 38, 40, 43, 44, 48, 52, 54, 55, 56, 57, 58, 60, 62, 66, 71, 75, 77, 81, 82, 84, 89, 91, 123, 124, 129, 142, 155, 163], [0.9645, 0.9899, 0.9941, 0.9919, 0.9948, 0.9935, 0.9942, 0.9937, 0.9923, 0.9857, 0.9422, 0.9929, 0.9711, 0.8832, 0.9726, 0.9568, 0.8562, 0.3847, 0.3037, 0.5506, 0.3218, 0.3078, 0.2359, 0.2439, 0.2491, 0.986, 0.9887, 0.9875, 0.9614, 0.7343, 0.6697, 0.7168, 0.9722, 0.06587, 0.02126, 0.003572, 0.02261, 0.03966, 0.03905]): _vg.add([_i], _w, 'REPLACE')
_vg = ob_fpsarms_2_2.vertex_groups.new(name='LeftHandIndex4')
for _i, _w in zip([252, 253, 254, 255, 263, 264, 265, 266, 268, 270, 275, 276, 295, 297, 298, 299, 300, 301, 302, 319, 320, 323, 327, 337, 340, 344, 363, 367, 373, 374, 375, 377, 397, 404, 405, 408, 418, 420, 424, 428, 435, 443, 444, 445, 460, 480, 486, 487, 488, 491, 492, 499, 506, 507, 508, 509, 510, 511, 512, 513, 525, 526, 527, 528, 529, 530, 537, 538, 539, 540], [0.8503, 0.9115, 0.834, 0.7883, 0.4715, 0.3991, 0.491, 0.8253, 0.7996, 0.7375, 0.7728, 0.7753, 0.01555, 0.06698, 0.06542, 0.07026, 0.07388, 0.06873, 0.05156, 0.01855, 0.01482, 0.0719, 0.07408, 0.08849, 0.02964, 0.007679, 0.03358, 0.7967, 0.5051, 0.6332, 0.831, 0.7868, 0.1271, 0.1355, 0.1205, 0.04163, 0.4503, 0.03443, 0.9018, 0.6973, 0.3922, 0.9663, 0.5283, 0.8607, 0.9238, 0.7566, 0.8529, 0.8425, 0.7786, 0.8752, 0.8053, 0.8772, 0.8619, 0.8766, 0.8551, 0.8008, 0.8858, 0.8043, 0.759, 0.7755, 0.6555, 0.5563, 0.8535, 0.8822, 0.8785, 0.8432, 0.6587, 0.4373, 0.4513, 0.7562]): _vg.add([_i], _w, 'REPLACE')
_vg = ob_fpsarms_2_2.vertex_groups.new(name='LeftHandMiddle4')
for _i, _w in zip([252, 254, 255, 263, 264, 265, 266, 268, 270, 275, 276, 367, 373, 374, 375, 377, 418, 424, 428, 435, 443, 444, 445, 463, 464, 465, 467, 469, 470, 472, 473, 474, 475, 476, 481, 482, 483, 484, 485, 489, 490, 493, 494, 495, 496, 497, 498, 500, 517, 518, 519, 520, 521, 522, 523, 559, 560, 561], [0.0132, 0.02634, 0.03225, 0.4987, 0.5795, 0.4864, 0.1314, 0.03158, 0.03221, 0.04696, 0.162, 0.1426, 0.4666, 0.339, 0.1204, 0.1557, 0.5378, 0.08207, 0.2915, 0.5907, 0.003743, 0.4541, 0.1069, 0.7395, 0.8846, 0.8739, 0.8014, 0.9219, 0.8613, 0.9075, 0.8431, 0.9634, 0.7934, 0.7633, 0.9308, 0.6347, 0.4022, 0.7279, 0.615, 0.3934, 0.8757, 0.8995, 0.906, 0.7643, 0.2876, 0.2362, 0.3189, 0.7213, 0.004613, 0.01569, 0.02583, 0.03332, 0.02286, 0.01511, 0.01608, 0.06452, 0.05654, 0.06623]): _vg.add([_i], _w, 'REPLACE')
_vg = ob_fpsarms_2_2.vertex_groups.new(name='LeftHandRing4')
_vg = ob_fpsarms_2_2.vertex_groups.new(name='LeftHandPinky4')
for _i, _w in zip([69, 80, 86, 90, 95, 99, 100, 107, 110, 115, 121, 128, 130, 131, 132, 134, 135, 137, 140, 141, 144, 145, 148, 149, 150, 151, 166, 168, 170, 171, 172, 177, 178, 182, 183, 184], [0.5647, 0.7061, 0.6728, 0.5566, 0.7055, 0.6164, 0.71, 0.6608, 0.7343, 0.6312, 0.6375, 0.7534, 0.5508, 0.3455, 0.5917, 0.415, 0.3028, 0.7229, 0.7661, 0.7391, 0.6089, 0.2124, 0.1559, 0.2146, 0.5831, 0.01666, 0.1134, 0.06746, 0.05509, 0.03428, 0.01427, 0.009928, 0.001749, 0.0506, 0.05277, 0.04688]): _vg.add([_i], _w, 'REPLACE')
_m = ob_fpsarms_2_2.modifiers.new('Armature', 'ARMATURE')
_m.object = ob_left_arm

# ---- collection membership
col_collection.objects.link(ob_left_arm)
col_collection.objects.link(ob_fpsarms_2_2)

# ---- scene / render settings (as saved in the file)
scene.frame_start = 0; scene.frame_end = 60; scene.frame_set(37)
scene.render.engine = 'BLENDER_EEVEE_NEXT'
scene.render.fps = 30
scene.cycles.use_denoising = False
scene.cycles.samples = 128
scene.cycles.sampling_pattern = 'TABULATED_SOBOL'
scene.cycles.use_adaptive_sampling = False
scene.cycles.use_light_tree = False
scene.view_settings.view_transform = 'Filmic'
bpy.context.view_layer.update()

# ---- added for rendering (the .blend has no active camera and no usable light): camera, sun
cam_auto = bpy.data.cameras.new('AutoCamera')
cam_auto.lens = 50.0
cam_auto.sensor_width = 36.0
cam_auto.clip_end = 1000.0
ob_auto_camera = bpy.data.objects.new('AutoCamera', cam_auto)
scene.collection.objects.link(ob_auto_camera)
ob_auto_camera.location = (0.532137, -0.563006, 0.453068)
ob_auto_camera.rotation_euler = (1.09748, -7.21219e-08, 0.694738)
scene.camera = ob_auto_camera
light_auto_sun = bpy.data.lights.new('AutoSun', 'SUN')
light_auto_sun.energy = 3.0
light_auto_sun.angle = 0.0523599
ob_auto_sun = bpy.data.objects.new('AutoSun', light_auto_sun)
scene.collection.objects.link(ob_auto_sun)
ob_auto_sun.rotation_euler = (0.872665, 0.174533, 0.523599)
bpy.context.view_layer.update()
